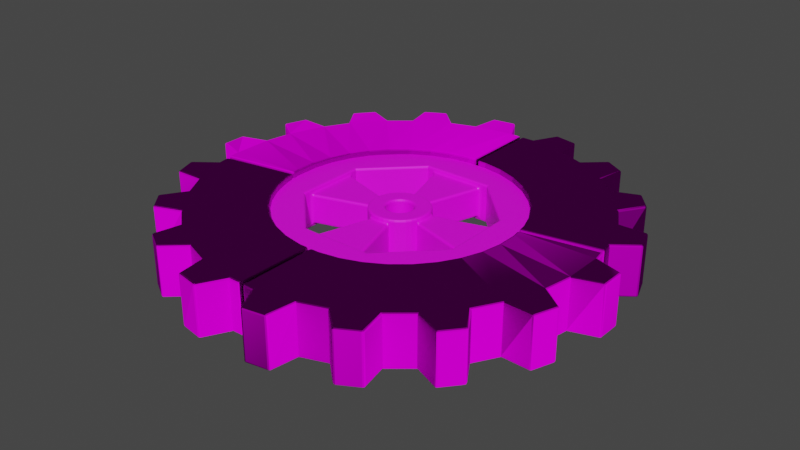 # Source: newGear3.blend  (saved by Blender 2.80.75; exported with 4.5.12 LTS)
import bpy
from mathutils import Matrix  # noqa: F401  (used for matrix-valued properties, if any)

bpy.ops.wm.read_factory_settings(use_empty=True)
scene = bpy.context.scene
scene.name = 'Scene'

# ---- collections
col_collection = bpy.data.collections.new('Collection'); scene.collection.children.link(col_collection)

# ---- images (referenced by path relative to the original .blend; pixels are not part of the script)
import os
ASSET_DIR = os.environ.get("B2B_ASSET_DIR", "")  # directory of the original .blend (textures are referenced by path, not embedded)
HERE = os.path.dirname(os.path.abspath(__file__))  # packed textures are extracted next to this script under _unpacked/

def load_image(name, relpath, width, height, colorspace="sRGB"):
    """Load a texture the original file referenced (path relative to the .blend, or extracted next to this script)."""
    p = next((c for c in (os.path.join(HERE, relpath), os.path.join(ASSET_DIR, relpath)) if relpath and os.path.exists(c)), "")
    if p:
        img = bpy.data.images.load(p, check_existing=True)
        img.name = name
    else:  # same state as the original file: an image datablock whose file is absent (Cycles renders it pink)
        img = bpy.data.images.new(name, width, height)
        img.source = "FILE"
        img.filepath = "//" + (relpath or name)
    img.colorspace_settings.name = colorspace
    return img
img_outergear2_png = load_image('OuterGear2.png', 'OuterGear2.png', 1024, 1024, 'sRGB')
img_normalmap = load_image('NormalMap', 'OuterGearNormalMap.png', 1024, 1024, 'sRGB')

# ---- materials (node trees are filled in below, after node groups)
mat_outergear = bpy.data.materials.new('outerGear')
mat_outergear.diffuse_color = (0.2529, 0.2529, 0.2529, 1.0)
mat_innergear = bpy.data.materials.new('InnerGear')

# ---- material node trees
mat_outergear.use_nodes = True; mat_outergear.node_tree.nodes.clear()
_N = mat_outergear.node_tree.nodes; _L = mat_outergear.node_tree.links
n0 = _N.new('ShaderNodeOutputMaterial'); n0.name = 'Material Output'; n0.location = (300, 300)
n1 = _N.new('ShaderNodeBsdfPrincipled'); n1.name = 'Principled BSDF'; n1.location = (10, 300)
n1.distribution = 'GGX'
n1.subsurface_method = 'BURLEY'
n1.inputs[2].default_value = 1.0
n1.inputs[3].default_value = 0.0
n1.inputs[9].default_value = (0.0, 0.0, 0.1)
n1.inputs[13].default_value = 0.0
n1.inputs[20].default_value = 0.0
n1.inputs[27].default_value = (0.0, 0.0, 0.0, 1.0)
n1.inputs[28].default_value = 1.0
n2 = _N.new('ShaderNodeTexImage'); n2.name = 'Image Texture'; n2.location = (-280, 260)
n2.image = img_outergear2_png
n3 = _N.new('ShaderNodeTexImage'); n3.name = 'Image Texture.001'; n3.location = (-626, 237)
n3.image = img_normalmap
n4 = _N.new('ShaderNodeNormalMap'); n4.name = 'Normal Map'; n4.location = (-180, -500)
n4.inputs[0].default_value = 1.2
n5 = _N.new('ShaderNodeTexImage'); n5.name = 'Image Texture.002'; n5.location = (-470, -580)
n5.image = img_normalmap
_L.new(n1.outputs[0], n0.inputs[0])
_L.new(n4.outputs[0], n1.inputs[5])
_L.new(n5.outputs[0], n4.inputs[1])
_L.new(n2.outputs[0], n1.inputs[0])
n0.is_active_output = True
mat_innergear.use_nodes = True; mat_innergear.node_tree.nodes.clear()
_N = mat_innergear.node_tree.nodes; _L = mat_innergear.node_tree.links
n0 = _N.new('ShaderNodeOutputMaterial'); n0.name = 'Material Output'; n0.location = (300, 300)
n1 = _N.new('ShaderNodeBsdfPrincipled'); n1.name = 'Principled BSDF'; n1.location = (10, 300)
n1.distribution = 'GGX'
n1.subsurface_method = 'BURLEY'
n1.inputs[3].default_value = 1.45
n1.inputs[27].default_value = (0.0, 0.0, 0.0, 1.0)
n1.inputs[28].default_value = 1.0
n2 = _N.new('ShaderNodeTexImage'); n2.name = 'Image Texture'; n2.location = (-280, 260)
n2.image = img_outergear2_png
_L.new(n1.outputs[0], n0.inputs[0])
_L.new(n2.outputs[0], n1.inputs[0])
n0.is_active_output = True

# ---- world
world_world = bpy.data.worlds.new('World'); scene.world = world_world
world_world.use_nodes = True; world_world.node_tree.nodes.clear()
_N = world_world.node_tree.nodes; _L = world_world.node_tree.links
n0 = _N.new('ShaderNodeOutputWorld'); n0.name = 'World Output'; n0.location = (300, 300)
n1 = _N.new('ShaderNodeBackground'); n1.name = 'Background'; n1.location = (10, 300)
n1.inputs[0].default_value = (0.05088, 0.05088, 0.05088, 1.0)
_L.new(n1.outputs[0], n0.inputs[0])
n0.is_active_output = True
world_world.color = (0.05088, 0.05088, 0.05088)
world_world.use_sun_shadow = False
world_world.sun_shadow_jitter_overblur = 0.0

# ---- meshes
me_circle = bpy.data.meshes.new('Circle')
me_circle.from_pydata([(0.06178, 0.6774, 0.1459), (-0.0568, 0.6779, 0.1459), (-0.1736, 0.6577, 0.1459), (-0.2852, 0.6176, 0.1459), (-0.3881, 0.5587, 0.1459), (-0.4792, 0.4828, 0.1459), (-0.5558, 0.3922, 0.1459), (-0.6155, 0.2898, 0.1459), (-0.6564, 0.1785, 0.1459), (-0.6774, 0.06178, 0.1459), (-0.6779, -0.0568, 0.1459), (-0.6577, -0.1736, 0.1459), (-0.6176, -0.2852, 0.1459), (-0.5587, -0.3881, 0.1459), (-0.4828, -0.4792, 0.1459), (-0.3922, -0.5558, 0.1459), (-0.2898, -0.6155, 0.1459), (-0.1785, -0.6564, 0.1459), (-0.06178, -0.6774, 0.1459), (0.0568, -0.6779, 0.1459), (0.1736, -0.6577, 0.1459), (0.2852, -0.6176, 0.1459), (0.3881, -0.5587, 0.1459), (0.4792, -0.4828, 0.1459), (0.5558, -0.3922, 0.1459), (0.6155, -0.2898, 0.1459), (0.6564, -0.1785, 0.1459), (0.6774, -0.06178, 0.1459), (0.6779, 0.0568, 0.1459), (0.6577, 0.1736, 0.1459), (0.6176, 0.2852, 0.1459), (0.5587, 0.3881, 0.1459), (0.4828, 0.4792, 0.1459), (0.3922, 0.5558, 0.1459), (0.2898, 0.6155, 0.1459), (0.1785, 0.6564, 0.1459), (0.08059, 1.127, 0.1459), (-0.07232, 1.127, 0.1459), (-0.3097, 1.086, 0.1459), (-0.4535, 1.035, 0.1459), (-0.6626, 0.915, 0.1459), (-0.78, 0.8171, 0.1459), (-0.9355, 0.6332, 0.1459), (-1.012, 0.5011, 0.1459), (-1.096, 0.275, 0.1459), (-1.123, 0.1245, 0.1459), (-1.124, -0.1163, 0.1459), (-1.098, -0.267, 0.1459), (-1.016, -0.4936, 0.1459), (-0.9402, -0.6263, 0.1459), (-0.786, -0.8114, 0.1459), (-0.6693, -0.9101, 0.1459), (-0.4611, -1.031, 0.1459), (-0.3176, -1.084, 0.1459), (-0.08059, -1.127, 0.1459), (0.07231, -1.127, 0.1459), (0.3097, -1.086, 0.1459), (0.4535, -1.035, 0.1459), (0.6626, -0.915, 0.1459), (0.78, -0.8171, 0.1459), (0.9355, -0.6332, 0.1459), (1.012, -0.5011, 0.1459), (1.096, -0.275, 0.1459), (1.123, -0.1245, 0.1459), (1.124, 0.1163, 0.1459), (1.098, 0.267, 0.1459), (1.016, 0.4936, 0.1459), (0.9402, 0.6263, 0.1459), (0.786, 0.8114, 0.1459), (0.6693, 0.9101, 0.1459), (0.4611, 1.031, 0.1459), (0.3176, 1.084, 0.1459), (0.1571, 1.271, 0.1459), (-0.1477, 1.272, 0.1459), (-0.2871, 1.248, 0.1459), (-0.5739, 1.145, 0.1459), (-0.6966, 1.075, 0.1459), (-0.9309, 0.8795, 0.1459), (-1.022, 0.7715, 0.1459), (-1.176, 0.5081, 0.1459), (-1.224, 0.3754, 0.1459), (-1.278, 0.0754, 0.1459), (-1.279, -0.066, 0.1459), (-1.227, -0.3664, 0.1459), (-1.179, -0.4994, 0.1459), (-1.028, -0.764, 0.1459), (-0.9373, -0.8727, 0.1459), (-0.7045, -1.069, 0.1459), (-0.5823, -1.141, 0.1459), (-0.2962, -1.246, 0.1459), (-0.1571, -1.271, 0.1459), (0.1477, -1.272, 0.1459), (0.2871, -1.248, 0.1459), (0.5739, -1.145, 0.1459), (0.6966, -1.075, 0.1459), (0.9309, -0.8795, 0.1459), (1.022, -0.7715, 0.1459), (1.176, -0.5081, 0.1459), (1.224, -0.3754, 0.1459), (1.278, -0.0754, 0.1459), (1.279, 0.066, 0.1459), (1.227, 0.3664, 0.1459), (1.179, 0.4994, 0.1459), (1.028, 0.764, 0.1459), (0.9373, 0.8727, 0.1459), (0.7045, 1.069, 0.1459), (0.5823, 1.141, 0.1459), (0.2962, 1.246, 0.1459), (0.06178, 0.6774, -0.1459), (-0.0568, 0.6779, -0.1459), (-0.1736, 0.6577, -0.1459), (-0.2852, 0.6176, -0.1459), (-0.3881, 0.5587, -0.1459), (-0.4792, 0.4828, -0.1459), (-0.5558, 0.3922, -0.1459), (-0.6155, 0.2898, -0.1459), (-0.6564, 0.1785, -0.1459), (-0.6774, 0.06178, -0.1459), (-0.6779, -0.0568, -0.1459), (-0.6577, -0.1736, -0.1459), (-0.6176, -0.2852, -0.1459), (-0.5587, -0.3881, -0.1459), (-0.4828, -0.4792, -0.1459), (-0.3922, -0.5558, -0.1459), (-0.2898, -0.6155, -0.1459), (-0.1785, -0.6564, -0.1459), (-0.06178, -0.6774, -0.1459), (0.0568, -0.6779, -0.1459), (0.1736, -0.6577, -0.1459), (0.2852, -0.6176, -0.1459), (0.3881, -0.5587, -0.1459), (0.4792, -0.4828, -0.1459), (0.5558, -0.3922, -0.1459), (0.6155, -0.2898, -0.1459), (0.6564, -0.1785, -0.1459), (0.6774, -0.06178, -0.1459), (0.6779, 0.0568, -0.1459), (0.6577, 0.1736, -0.1459), (0.6176, 0.2852, -0.1459), (0.5587, 0.3881, -0.1459), (0.4828, 0.4792, -0.1459), (0.3922, 0.5558, -0.1459), (0.2898, 0.6155, -0.1459), (0.1785, 0.6564, -0.1459), (0.08059, 1.127, -0.1459), (-0.07232, 1.127, -0.1459), (-0.3097, 1.086, -0.1459), (-0.4535, 1.035, -0.1459), (-0.6626, 0.915, -0.1459), (-0.78, 0.8171, -0.1459), (-0.9355, 0.6332, -0.1459), (-1.012, 0.5011, -0.1459), (-1.096, 0.275, -0.1459), (-1.123, 0.1245, -0.1459), (-1.124, -0.1163, -0.1459), (-1.098, -0.267, -0.1459), (-1.016, -0.4936, -0.1459), (-0.9402, -0.6263, -0.1459), (-0.786, -0.8114, -0.1459), (-0.6693, -0.9101, -0.1459), (-0.4611, -1.031, -0.1459), (-0.3176, -1.084, -0.1459), (-0.08059, -1.127, -0.1459), (0.07231, -1.127, -0.1459), (0.3097, -1.086, -0.1459), (0.4535, -1.035, -0.1459), (0.6626, -0.915, -0.1459), (0.78, -0.8171, -0.1459), (0.9355, -0.6332, -0.1459), (1.012, -0.5011, -0.1459), (1.096, -0.275, -0.1459), (1.123, -0.1245, -0.1459), (1.124, 0.1163, -0.1459), (1.098, 0.267, -0.1459), (1.016, 0.4936, -0.1459), (0.9402, 0.6263, -0.1459), (0.786, 0.8114, -0.1459), (0.6693, 0.9101, -0.1459), (0.4611, 1.031, -0.1459), (0.3176, 1.084, -0.1459), (0.1571, 1.271, -0.1459), (-0.1477, 1.272, -0.1459), (-0.2871, 1.248, -0.1459), (-0.5739, 1.145, -0.1459), (-0.6966, 1.075, -0.1459), (-0.9309, 0.8795, -0.1459), (-1.022, 0.7715, -0.1459), (-1.176, 0.5081, -0.1459), (-1.224, 0.3754, -0.1459), (-1.278, 0.0754, -0.1459), (-1.279, -0.066, -0.1459), (-1.227, -0.3664, -0.1459), (-1.179, -0.4994, -0.1459), (-1.028, -0.764, -0.1459), (-0.9373, -0.8727, -0.1459), (-0.7045, -1.069, -0.1459), (-0.5823, -1.141, -0.1459), (-0.2962, -1.246, -0.1459), (-0.1571, -1.271, -0.1459), (0.1477, -1.272, -0.1459), (0.2871, -1.248, -0.1459), (0.5739, -1.145, -0.1459), (0.6966, -1.075, -0.1459), (0.9309, -0.8795, -0.1459), (1.022, -0.7715, -0.1459), (1.176, -0.5081, -0.1459), (1.224, -0.3754, -0.1459), (1.278, -0.0754, -0.1459), (1.279, 0.066, -0.1459), (1.227, 0.3664, -0.1459), (1.179, 0.4994, -0.1459), (1.028, 0.764, -0.1459), (0.9373, 0.8727, -0.1459), (0.7045, 1.069, -0.1459), (0.5823, 1.141, -0.1459), (0.2962, 1.246, -0.1459), (-0.006243, 0.6777, 0.1459), (0.005309, 0.6777, 0.1459), (-0.007121, 1.127, 0.1459), (0.007776, 1.127, 0.1459), (-0.006243, 0.6777, -0.1459), (0.005309, 0.6777, -0.1459), (-0.007121, 1.127, -0.1459), (0.007776, 1.127, -0.1459), (0.007574, -0.6777, 0.1459), (-0.009206, -0.6776, 0.1459), (0.008837, -1.127, 0.1459), (-0.0128, -1.127, 0.1459), (0.007574, -0.6777, -0.1459), (-0.009206, -0.6776, -0.1459), (0.008837, -1.127, -0.1459), (-0.0128, -1.127, -0.1459), (0.6665, 0.1226, 0.1459), (0.6689, 0.109, 0.1459), (1.109, 0.2011, 0.1459), (1.112, 0.1836, 0.1459), (0.6665, 0.1226, -0.1459), (0.6689, 0.109, -0.1459), (1.109, 0.2011, -0.1459), (1.112, 0.1836, -0.1459), (-0.6667, -0.1215, 0.1459), (-0.6691, -0.1079, 0.1459), (-1.109, -0.1997, 0.1459), (-1.112, -0.1822, 0.1459), (-0.6667, -0.1215, -0.1459), (-0.6691, -0.1079, -0.1459), (-1.109, -0.1997, -0.1459), (-1.112, -0.1822, -0.1459)], [], [(25, 24, 60, 61), (12, 11, 47, 48), (26, 25, 61, 62), (13, 12, 48, 49), (27, 26, 62, 63), (14, 13, 49, 50), (217, 0, 36, 219), (28, 27, 63, 64), (15, 14, 50, 51), (2, 1, 37, 38), (233, 28, 64, 235), (16, 15, 51, 52), (3, 2, 38, 39), (30, 29, 65, 66), (17, 16, 52, 53), (4, 3, 39, 40), (31, 30, 66, 67), (18, 17, 53, 54), (5, 4, 40, 41), (32, 31, 67, 68), (225, 18, 54, 227), (6, 5, 41, 42), (33, 32, 68, 69), (20, 19, 55, 56), (7, 6, 42, 43), (34, 33, 69, 70), (21, 20, 56, 57), (8, 7, 43, 44), (35, 34, 70, 71), (22, 21, 57, 58), (9, 8, 44, 45), (0, 35, 71, 36), (23, 22, 58, 59), (10, 9, 45, 46), (24, 23, 59, 60), (241, 10, 46, 243), (48, 47, 83, 84), (56, 55, 91, 92), (64, 63, 99, 100), (42, 41, 77, 78), (36, 71, 107, 72), (50, 49, 85, 86), (58, 57, 93, 94), (66, 65, 101, 102), (44, 43, 79, 80), (52, 51, 87, 88), (60, 59, 95, 96), (38, 37, 73, 74), (68, 67, 103, 104), (46, 45, 81, 82), (54, 53, 89, 90), (62, 61, 97, 98), (40, 39, 75, 76), (70, 69, 105, 106), (133, 169, 168, 132), (120, 156, 155, 119), (134, 170, 169, 133), (121, 157, 156, 120), (135, 171, 170, 134), (122, 158, 157, 121), (221, 223, 144, 108), (136, 172, 171, 135), (123, 159, 158, 122), (110, 146, 145, 109), (237, 239, 172, 136), (124, 160, 159, 123), (111, 147, 146, 110), (138, 174, 173, 137), (125, 161, 160, 124), (112, 148, 147, 111), (139, 175, 174, 138), (126, 162, 161, 125), (113, 149, 148, 112), (140, 176, 175, 139), (229, 231, 162, 126), (114, 150, 149, 113), (141, 177, 176, 140), (128, 164, 163, 127), (115, 151, 150, 114), (142, 178, 177, 141), (129, 165, 164, 128), (116, 152, 151, 115), (143, 179, 178, 142), (130, 166, 165, 129), (117, 153, 152, 116), (108, 144, 179, 143), (131, 167, 166, 130), (118, 154, 153, 117), (132, 168, 167, 131), (245, 247, 154, 118), (156, 192, 191, 155), (164, 200, 199, 163), (172, 208, 207, 171), (150, 186, 185, 149), (144, 180, 215, 179), (158, 194, 193, 157), (166, 202, 201, 165), (174, 210, 209, 173), (152, 188, 187, 151), (160, 196, 195, 159), (168, 204, 203, 167), (146, 182, 181, 145), (176, 212, 211, 175), (154, 190, 189, 153), (162, 198, 197, 161), (170, 206, 205, 169), (148, 184, 183, 147), (178, 214, 213, 177), (216, 1, 109, 220), (1, 2, 110, 109), (2, 3, 111, 110), (3, 4, 112, 111), (4, 5, 113, 112), (5, 6, 114, 113), (6, 7, 115, 114), (7, 8, 116, 115), (8, 9, 117, 116), (9, 10, 118, 117), (240, 11, 119, 244), (11, 12, 120, 119), (12, 13, 121, 120), (13, 14, 122, 121), (14, 15, 123, 122), (15, 16, 124, 123), (16, 17, 125, 124), (17, 18, 126, 125), (224, 19, 127, 228), (19, 20, 128, 127), (20, 21, 129, 128), (21, 22, 130, 129), (22, 23, 131, 130), (23, 24, 132, 131), (24, 25, 133, 132), (25, 26, 134, 133), (26, 27, 135, 134), (27, 28, 136, 135), (232, 29, 137, 236), (29, 30, 138, 137), (30, 31, 139, 138), (31, 32, 140, 139), (32, 33, 141, 140), (33, 34, 142, 141), (34, 35, 143, 142), (35, 0, 108, 143), (219, 36, 144, 223), (39, 38, 146, 147), (41, 40, 148, 149), (43, 42, 150, 151), (45, 44, 152, 153), (243, 46, 154, 247), (49, 48, 156, 157), (51, 50, 158, 159), (53, 52, 160, 161), (227, 54, 162, 231), (57, 56, 164, 165), (59, 58, 166, 167), (61, 60, 168, 169), (63, 62, 170, 171), (235, 64, 172, 239), (67, 66, 174, 175), (69, 68, 176, 177), (71, 70, 178, 179), (74, 73, 181, 182), (76, 75, 183, 184), (78, 77, 185, 186), (80, 79, 187, 188), (82, 81, 189, 190), (84, 83, 191, 192), (86, 85, 193, 194), (88, 87, 195, 196), (90, 89, 197, 198), (92, 91, 199, 200), (94, 93, 201, 202), (96, 95, 203, 204), (98, 97, 205, 206), (100, 99, 207, 208), (102, 101, 209, 210), (104, 103, 211, 212), (106, 105, 213, 214), (72, 107, 215, 180), (48, 84, 192, 156), (83, 47, 155, 191), (56, 92, 200, 164), (91, 55, 163, 199), (64, 100, 208, 172), (99, 63, 171, 207), (42, 78, 186, 150), (77, 41, 149, 185), (36, 72, 180, 144), (107, 71, 179, 215), (50, 86, 194, 158), (85, 49, 157, 193), (58, 94, 202, 166), (93, 57, 165, 201), (66, 102, 210, 174), (101, 65, 173, 209), (44, 80, 188, 152), (79, 43, 151, 187), (52, 88, 196, 160), (87, 51, 159, 195), (60, 96, 204, 168), (95, 59, 167, 203), (38, 74, 182, 146), (73, 37, 145, 181), (68, 104, 212, 176), (103, 67, 175, 211), (46, 82, 190, 154), (81, 45, 153, 189), (54, 90, 198, 162), (89, 53, 161, 197), (62, 98, 206, 170), (97, 61, 169, 205), (40, 76, 184, 148), (75, 39, 147, 183), (70, 106, 214, 178), (105, 69, 177, 213), (37, 218, 222, 145), (0, 217, 221, 108), (109, 145, 222, 220), (1, 216, 218, 37), (55, 226, 230, 163), (18, 225, 229, 126), (127, 163, 230, 228), (19, 224, 226, 55), (65, 234, 238, 173), (28, 233, 237, 136), (137, 173, 238, 236), (29, 232, 234, 65), (47, 242, 246, 155), (10, 241, 245, 118), (119, 155, 246, 244), (11, 240, 242, 47), (246, 242, 240, 244), (247, 245, 241, 243), (231, 229, 225, 227), (230, 226, 224, 228), (238, 234, 232, 236), (239, 237, 233, 235), (223, 221, 217, 219), (222, 218, 216, 220)])
_uv = me_circle.uv_layers.new(name='UVMap')
_uv.uv.foreach_set('vector', [0.2174, 0.2314, 0.2537, 0.2349, 0.2284, 0.3733, 0.1917, 0.3655, 0.8553, 0.2231, 0.8853, 0.2161, 0.9453, 0.3181, 0.8874, 0.3484, 0.1826, 0.2264, 0.2174, 0.2314, 0.1917, 0.3655, 0.1338, 0.3468, 0.8224, 0.2281, 0.8553, 0.2231, 0.8874, 0.3484, 0.8508, 0.3587, 0.1504, 0.2197, 0.1826, 0.2264, 0.1338, 0.3468, 0.1024, 0.331, 0.788, 0.2317, 0.8224, 0.2281, 0.8508, 0.3587, 0.7889, 0.3679, 0.8972, 0.6603, 0.8837, 0.6572, 0.9343, 0.5603, 0.9466, 0.5697, 0.1215, 0.2117, 0.1504, 0.2197, 0.1024, 0.331, 0.05626, 0.2991, 0.753, 0.2329, 0.788, 0.2317, 0.7889, 0.3679, 0.7516, 0.3688, 0.3947, 0.6753, 0.4247, 0.6686, 0.4836, 0.7688, 0.4284, 0.7997, 0.1097, 0.207, 0.1215, 0.2117, 0.05626, 0.2991, 0.0462, 0.2884, 0.7183, 0.2327, 0.753, 0.2329, 0.7516, 0.3688, 0.6915, 0.3598, 0.3614, 0.6798, 0.3947, 0.6753, 0.4284, 0.7997, 0.3931, 0.8125, 0.6835, 0.6591, 0.6533, 0.6655, 0.5948, 0.5637, 0.6528, 0.5338, 0.685, 0.2301, 0.7183, 0.2327, 0.6915, 0.3598, 0.655, 0.351, 0.3259, 0.6831, 0.3614, 0.6798, 0.3931, 0.8125, 0.3312, 0.8223, 0.7167, 0.6545, 0.6835, 0.6591, 0.6528, 0.5338, 0.6893, 0.524, 0.6543, 0.2255, 0.685, 0.2301, 0.655, 0.351, 0.6, 0.3258, 0.2889, 0.6839, 0.3259, 0.6831, 0.3312, 0.8223, 0.2917, 0.8253, 0.7514, 0.6513, 0.7167, 0.6545, 0.6893, 0.524, 0.7524, 0.5157, 0.6416, 0.222, 0.6543, 0.2255, 0.6, 0.3258, 0.5877, 0.3163, 0.2517, 0.6829, 0.2889, 0.6839, 0.2917, 0.8253, 0.2266, 0.8213, 0.7864, 0.6504, 0.7514, 0.6513, 0.7524, 0.5157, 0.7897, 0.517, 0.3966, 0.2275, 0.4266, 0.2209, 0.4854, 0.3211, 0.4303, 0.3519, 0.2154, 0.6795, 0.2517, 0.6829, 0.2266, 0.8213, 0.19, 0.8134, 0.8209, 0.6509, 0.7864, 0.6504, 0.7897, 0.517, 0.85, 0.5256, 0.3633, 0.232, 0.3966, 0.2275, 0.4303, 0.3519, 0.3949, 0.3647, 0.1806, 0.6746, 0.2154, 0.6795, 0.19, 0.8134, 0.1322, 0.7949, 0.8536, 0.6533, 0.8209, 0.6509, 0.85, 0.5256, 0.8836, 0.5362, 0.3278, 0.2353, 0.3633, 0.232, 0.3949, 0.3647, 0.333, 0.3744, 0.1484, 0.668, 0.1806, 0.6746, 0.1322, 0.7949, 0.1009, 0.7791, 0.8837, 0.6572, 0.8536, 0.6533, 0.8836, 0.5362, 0.9343, 0.5603, 0.2909, 0.236, 0.3278, 0.2353, 0.333, 0.3744, 0.2935, 0.3774, 0.1195, 0.6602, 0.1484, 0.668, 0.1009, 0.7791, 0.05486, 0.7476, 0.2537, 0.2349, 0.2909, 0.236, 0.2935, 0.3774, 0.2284, 0.3733, 0.108, 0.6556, 0.1195, 0.6602, 0.05486, 0.7476, 0.04499, 0.7374, 0.8874, 0.3484, 0.9453, 0.3181, 0.9357, 0.3532, 0.9186, 0.3596, 0.4303, 0.3519, 0.4854, 0.3211, 0.477, 0.3553, 0.4607, 0.3618, 0.05626, 0.2991, 0.1024, 0.331, 0.06928, 0.3375, 0.05825, 0.3264, 0.2266, 0.8213, 0.2917, 0.8253, 0.2637, 0.8508, 0.2465, 0.8469, 0.9343, 0.5603, 0.8836, 0.5362, 0.9152, 0.5245, 0.9279, 0.5337, 0.7889, 0.3679, 0.8508, 0.3587, 0.8302, 0.3888, 0.8131, 0.3883, 0.333, 0.3744, 0.3949, 0.3647, 0.3752, 0.3928, 0.3588, 0.3974, 0.6528, 0.5338, 0.5948, 0.5637, 0.6046, 0.5289, 0.6217, 0.5225, 0.1322, 0.7949, 0.19, 0.8134, 0.1584, 0.8303, 0.1438, 0.8226, 0.6915, 0.3598, 0.7516, 0.3688, 0.7244, 0.3889, 0.708, 0.3881, 0.2284, 0.3733, 0.2935, 0.3774, 0.2655, 0.4029, 0.2483, 0.3991, 0.4284, 0.7997, 0.4836, 0.7688, 0.4752, 0.803, 0.4589, 0.8095, 0.7524, 0.5157, 0.6893, 0.524, 0.7105, 0.4939, 0.7281, 0.4944, 0.05486, 0.7476, 0.1009, 0.7791, 0.06796, 0.7856, 0.05698, 0.7746, 0.6, 0.3258, 0.655, 0.351, 0.6214, 0.3639, 0.6075, 0.3544, 0.1338, 0.3468, 0.1917, 0.3655, 0.1601, 0.3824, 0.1454, 0.3747, 0.3312, 0.8223, 0.3931, 0.8125, 0.3734, 0.8406, 0.3569, 0.8452, 0.85, 0.5256, 0.7897, 0.517, 0.8177, 0.4949, 0.8337, 0.5, 0.2246, 0.1436, 0.2205, 0.0311, 0.2517, 0.02947, 0.259, 0.1443, 0.8495, 0.1438, 0.8563, 0.03305, 0.907, 0.04198, 0.879, 0.1447, 0.1914, 0.1423, 0.1766, 0.03466, 0.2205, 0.0311, 0.2246, 0.1436, 0.8176, 0.1443, 0.8234, 0.03106, 0.8563, 0.03305, 0.8495, 0.1438, 0.1596, 0.142, 0.1462, 0.03885, 0.1766, 0.03466, 0.1914, 0.1423, 0.7848, 0.1448, 0.7756, 0.03102, 0.8234, 0.03106, 0.8176, 0.1443, 0.8972, 0.7267, 0.9362, 0.8191, 0.9217, 0.8254, 0.8838, 0.7294, 0.1299, 0.1425, 0.1018, 0.04818, 0.1462, 0.03885, 0.1596, 0.142, 0.7514, 0.1463, 0.7435, 0.03335, 0.7756, 0.03102, 0.7848, 0.1448, 0.3916, 0.596, 0.4058, 0.4849, 0.4559, 0.4974, 0.421, 0.5984, 0.1177, 0.1437, 0.08837, 0.05265, 0.1018, 0.04818, 0.1299, 0.1425, 0.7184, 0.1477, 0.6973, 0.03883, 0.7435, 0.03335, 0.7514, 0.1463, 0.3594, 0.5951, 0.373, 0.4809, 0.4058, 0.4849, 0.3916, 0.596, 0.6879, 0.7396, 0.6802, 0.8545, 0.6271, 0.8448, 0.6577, 0.7381, 0.6863, 0.1499, 0.6661, 0.04483, 0.6973, 0.03883, 0.7184, 0.1477, 0.326, 0.5939, 0.326, 0.4772, 0.373, 0.4809, 0.3594, 0.5951, 0.7205, 0.7393, 0.7146, 0.8563, 0.6802, 0.8545, 0.6879, 0.7396, 0.656, 0.153, 0.6202, 0.05735, 0.6661, 0.04483, 0.6863, 0.1499, 0.2913, 0.5935, 0.2939, 0.4769, 0.326, 0.4772, 0.326, 0.5939, 0.7539, 0.7389, 0.764, 0.8556, 0.7146, 0.8563, 0.7205, 0.7393, 0.6436, 0.1552, 0.6067, 0.06289, 0.6202, 0.05735, 0.656, 0.153, 0.2568, 0.5923, 0.2491, 0.4772, 0.2939, 0.4769, 0.2913, 0.5935, 0.7879, 0.7373, 0.797, 0.8526, 0.764, 0.8556, 0.7539, 0.7389, 0.3936, 0.1484, 0.408, 0.03764, 0.4579, 0.05013, 0.4229, 0.1508, 0.2224, 0.5916, 0.2179, 0.479, 0.2491, 0.4772, 0.2568, 0.5923, 0.8212, 0.7357, 0.844, 0.846, 0.797, 0.8526, 0.7879, 0.7373, 0.3615, 0.1474, 0.3753, 0.03347, 0.408, 0.03764, 0.3936, 0.1484, 0.1891, 0.5905, 0.1739, 0.4827, 0.2179, 0.479, 0.2224, 0.5916, 0.8535, 0.733, 0.8756, 0.8392, 0.844, 0.846, 0.8212, 0.7357, 0.3281, 0.1461, 0.3284, 0.02971, 0.3753, 0.03347, 0.3615, 0.1474, 0.1573, 0.5903, 0.1435, 0.487, 0.1739, 0.4827, 0.1891, 0.5905, 0.8838, 0.7294, 0.9217, 0.8254, 0.8756, 0.8392, 0.8535, 0.733, 0.2935, 0.1456, 0.2964, 0.02924, 0.3284, 0.02971, 0.3281, 0.1461, 0.1276, 0.5909, 0.09901, 0.4966, 0.1435, 0.487, 0.1573, 0.5903, 0.259, 0.1443, 0.2517, 0.02947, 0.2964, 0.02924, 0.2935, 0.1456, 0.1156, 0.5921, 0.08586, 0.501, 0.09901, 0.4966, 0.1276, 0.5909, 0.8563, 0.03305, 0.8725, 0.002185, 0.9023, 0.007429, 0.907, 0.04198, 0.408, 0.03764, 0.4264, 0.007862, 0.456, 0.01516, 0.4579, 0.05013, 0.1018, 0.04818, 0.1049, 0.01758, 0.131, 0.0121, 0.1462, 0.03885, 0.2491, 0.4772, 0.2581, 0.4482, 0.2844, 0.448, 0.2939, 0.4769, 0.9217, 0.8254, 0.9211, 0.858, 0.894, 0.8661, 0.8756, 0.8392, 0.7756, 0.03102, 0.7855, 0.0001879, 0.8136, 0.0002083, 0.8234, 0.03106, 0.3284, 0.02971, 0.3405, 0.0001879, 0.3681, 0.002399, 0.3753, 0.03347, 0.6802, 0.8545, 0.6629, 0.8871, 0.6314, 0.8815, 0.6271, 0.8448, 0.1739, 0.4827, 0.1805, 0.4535, 0.2064, 0.4513, 0.2179, 0.479, 0.6973, 0.03883, 0.7033, 0.007901, 0.7304, 0.004687, 0.7435, 0.03335, 0.2517, 0.02947, 0.2608, 0.0005503, 0.287, 0.0004181, 0.2964, 0.02924, 0.4058, 0.4849, 0.4243, 0.455, 0.4539, 0.4623, 0.4559, 0.4974, 0.764, 0.8556, 0.7542, 0.8876, 0.7252, 0.888, 0.7146, 0.8563, 0.09901, 0.4966, 0.102, 0.4659, 0.1281, 0.4603, 0.1435, 0.487, 0.6202, 0.05735, 0.6216, 0.02514, 0.6485, 0.01779, 0.6661, 0.04483, 0.1766, 0.03466, 0.1834, 0.00555, 0.2092, 0.00346, 0.2205, 0.0311, 0.326, 0.4772, 0.338, 0.4476, 0.3657, 0.4497, 0.373, 0.4809, 0.844, 0.846, 0.8386, 0.8776, 0.811, 0.8816, 0.797, 0.8526, 0.437, 0.6648, 0.4247, 0.6686, 0.421, 0.5984, 0.4328, 0.6001, 0.4247, 0.6686, 0.3947, 0.6753, 0.3916, 0.596, 0.421, 0.5984, 0.3947, 0.6753, 0.3614, 0.6798, 0.3594, 0.5951, 0.3916, 0.596, 0.3614, 0.6798, 0.3259, 0.6831, 0.326, 0.5939, 0.3594, 0.5951, 0.3259, 0.6831, 0.2889, 0.6839, 0.2913, 0.5935, 0.326, 0.5939, 0.2889, 0.6839, 0.2517, 0.6829, 0.2568, 0.5923, 0.2913, 0.5935, 0.2517, 0.6829, 0.2154, 0.6795, 0.2224, 0.5916, 0.2568, 0.5923, 0.2154, 0.6795, 0.1806, 0.6746, 0.1891, 0.5905, 0.2224, 0.5916, 0.1806, 0.6746, 0.1484, 0.668, 0.1573, 0.5903, 0.1891, 0.5905, 0.1484, 0.668, 0.1195, 0.6602, 0.1276, 0.5909, 0.1573, 0.5903, 0.8983, 0.2118, 0.8853, 0.2161, 0.879, 0.1447, 0.8915, 0.1458, 0.8853, 0.2161, 0.8553, 0.2231, 0.8495, 0.1438, 0.879, 0.1447, 0.8553, 0.2231, 0.8224, 0.2281, 0.8176, 0.1443, 0.8495, 0.1438, 0.8224, 0.2281, 0.788, 0.2317, 0.7848, 0.1448, 0.8176, 0.1443, 0.788, 0.2317, 0.753, 0.2329, 0.7514, 0.1463, 0.7848, 0.1448, 0.753, 0.2329, 0.7183, 0.2327, 0.7184, 0.1477, 0.7514, 0.1463, 0.7183, 0.2327, 0.685, 0.2301, 0.6863, 0.1499, 0.7184, 0.1477, 0.685, 0.2301, 0.6543, 0.2255, 0.656, 0.153, 0.6863, 0.1499, 0.4385, 0.2172, 0.4266, 0.2209, 0.4229, 0.1508, 0.4344, 0.1525, 0.4266, 0.2209, 0.3966, 0.2275, 0.3936, 0.1484, 0.4229, 0.1508, 0.3966, 0.2275, 0.3633, 0.232, 0.3615, 0.1474, 0.3936, 0.1484, 0.3633, 0.232, 0.3278, 0.2353, 0.3281, 0.1461, 0.3615, 0.1474, 0.3278, 0.2353, 0.2909, 0.236, 0.2935, 0.1456, 0.3281, 0.1461, 0.2909, 0.236, 0.2537, 0.2349, 0.259, 0.1443, 0.2935, 0.1456, 0.2537, 0.2349, 0.2174, 0.2314, 0.2246, 0.1436, 0.259, 0.1443, 0.2174, 0.2314, 0.1826, 0.2264, 0.1914, 0.1423, 0.2246, 0.1436, 0.1826, 0.2264, 0.1504, 0.2197, 0.1596, 0.142, 0.1914, 0.1423, 0.1504, 0.2197, 0.1215, 0.2117, 0.1299, 0.1425, 0.1596, 0.142, 0.6405, 0.6695, 0.6533, 0.6655, 0.6577, 0.7381, 0.6451, 0.7367, 0.6533, 0.6655, 0.6835, 0.6591, 0.6879, 0.7396, 0.6577, 0.7381, 0.6835, 0.6591, 0.7167, 0.6545, 0.7205, 0.7393, 0.6879, 0.7396, 0.7167, 0.6545, 0.7514, 0.6513, 0.7539, 0.7389, 0.7205, 0.7393, 0.7514, 0.6513, 0.7864, 0.6504, 0.7879, 0.7373, 0.7539, 0.7389, 0.7864, 0.6504, 0.8209, 0.6509, 0.8212, 0.7357, 0.7879, 0.7373, 0.8209, 0.6509, 0.8536, 0.6533, 0.8535, 0.733, 0.8212, 0.7357, 0.8536, 0.6533, 0.8837, 0.6572, 0.8838, 0.7294, 0.8535, 0.733, 0.9466, 0.5697, 0.9343, 0.5603, 0.9774, 0.5209, 0.9861, 0.5298, 0.3931, 0.8125, 0.4284, 0.7997, 0.4429, 0.8628, 0.4159, 0.8701, 0.2917, 0.8253, 0.3312, 0.8223, 0.3266, 0.8916, 0.2969, 0.8914, 0.19, 0.8134, 0.2266, 0.8213, 0.2043, 0.8819, 0.1783, 0.8743, 0.1009, 0.7791, 0.1322, 0.7949, 0.09695, 0.8442, 0.07471, 0.8311, 0.04499, 0.7374, 0.05486, 0.7476, 0.006729, 0.7796, 0.0001879, 0.7704, 0.8508, 0.3587, 0.8874, 0.3484, 0.8995, 0.4141, 0.8707, 0.4205, 0.7516, 0.3688, 0.7889, 0.3679, 0.7798, 0.4303, 0.7537, 0.4282, 0.655, 0.351, 0.6915, 0.3598, 0.6661, 0.4216, 0.6384, 0.4125, 0.5877, 0.3163, 0.6, 0.3258, 0.5538, 0.3698, 0.5448, 0.3608, 0.3949, 0.3647, 0.4303, 0.3519, 0.4447, 0.415, 0.4177, 0.4223, 0.2935, 0.3774, 0.333, 0.3744, 0.3284, 0.4438, 0.2987, 0.4436, 0.1917, 0.3655, 0.2284, 0.3733, 0.206, 0.434, 0.18, 0.4265, 0.1024, 0.331, 0.1338, 0.3468, 0.09849, 0.3964, 0.07614, 0.3833, 0.0462, 0.2884, 0.05626, 0.2991, 0.007167, 0.3315, 0.0001879, 0.3221, 0.6893, 0.524, 0.6528, 0.5338, 0.6408, 0.468, 0.6697, 0.4614, 0.7897, 0.517, 0.7524, 0.5157, 0.763, 0.4522, 0.7901, 0.4547, 0.8836, 0.5362, 0.85, 0.5256, 0.8767, 0.4706, 0.9011, 0.48, 0.4589, 0.8095, 0.4752, 0.803, 0.5043, 0.837, 0.478, 0.8531, 0.3569, 0.8452, 0.3734, 0.8406, 0.3912, 0.8813, 0.3639, 0.8907, 0.2465, 0.8469, 0.2637, 0.8508, 0.2676, 0.8951, 0.2377, 0.893, 0.1438, 0.8226, 0.1584, 0.8303, 0.151, 0.8709, 0.1246, 0.862, 0.05698, 0.7746, 0.06796, 0.7856, 0.04984, 0.8208, 0.02749, 0.8052, 0.9186, 0.3596, 0.9357, 0.3532, 0.9648, 0.3896, 0.9366, 0.4055, 0.8131, 0.3883, 0.8302, 0.3888, 0.8429, 0.4305, 0.8138, 0.4343, 0.708, 0.3881, 0.7244, 0.3889, 0.7282, 0.431, 0.7007, 0.4317, 0.6075, 0.3544, 0.6214, 0.3639, 0.6094, 0.4062, 0.5816, 0.3938, 0.4607, 0.3618, 0.477, 0.3553, 0.5061, 0.3892, 0.4798, 0.4053, 0.3588, 0.3974, 0.3752, 0.3928, 0.3931, 0.4335, 0.3657, 0.4429, 0.2483, 0.3991, 0.2655, 0.4029, 0.2693, 0.4472, 0.2394, 0.4451, 0.1454, 0.3747, 0.1601, 0.3824, 0.1526, 0.423, 0.1263, 0.4142, 0.05825, 0.3264, 0.06928, 0.3375, 0.05108, 0.3731, 0.0284, 0.3574, 0.6217, 0.5225, 0.6046, 0.5289, 0.5757, 0.4925, 0.6038, 0.4767, 0.7281, 0.4944, 0.7105, 0.4939, 0.6981, 0.4511, 0.7281, 0.4476, 0.8337, 0.5, 0.8177, 0.4949, 0.8182, 0.4531, 0.846, 0.4575, 0.9279, 0.5337, 0.9152, 0.5245, 0.9278, 0.4863, 0.9527, 0.4985, 0.8874, 0.3484, 0.9186, 0.3596, 0.9366, 0.4055, 0.8995, 0.4141, 0.9357, 0.3532, 0.9453, 0.3181, 0.9882, 0.3678, 0.9648, 0.3896, 0.4303, 0.3519, 0.4607, 0.3618, 0.4798, 0.4053, 0.4447, 0.415, 0.477, 0.3553, 0.4854, 0.3211, 0.528, 0.3679, 0.5061, 0.3892, 0.05626, 0.2991, 0.05825, 0.3264, 0.0284, 0.3574, 0.007167, 0.3315, 0.06928, 0.3375, 0.1024, 0.331, 0.07614, 0.3833, 0.05108, 0.3731, 0.2266, 0.8213, 0.2465, 0.8469, 0.2377, 0.893, 0.2043, 0.8819, 0.2637, 0.8508, 0.2917, 0.8253, 0.2969, 0.8914, 0.2676, 0.8951, 0.9343, 0.5603, 0.9279, 0.5337, 0.9527, 0.4985, 0.9774, 0.5209, 0.9152, 0.5245, 0.8836, 0.5362, 0.9011, 0.48, 0.9278, 0.4863, 0.7889, 0.3679, 0.8131, 0.3883, 0.8138, 0.4343, 0.7798, 0.4303, 0.8302, 0.3888, 0.8508, 0.3587, 0.8707, 0.4205, 0.8429, 0.4305, 0.333, 0.3744, 0.3588, 0.3974, 0.3657, 0.4429, 0.3284, 0.4438, 0.3752, 0.3928, 0.3949, 0.3647, 0.4177, 0.4223, 0.3931, 0.4335, 0.6528, 0.5338, 0.6217, 0.5225, 0.6038, 0.4767, 0.6408, 0.468, 0.6046, 0.5289, 0.5948, 0.5637, 0.5524, 0.5142, 0.5757, 0.4925, 0.1322, 0.7949, 0.1438, 0.8226, 0.1246, 0.862, 0.09695, 0.8442, 0.1584, 0.8303, 0.19, 0.8134, 0.1783, 0.8743, 0.151, 0.8709, 0.6915, 0.3598, 0.708, 0.3881, 0.7007, 0.4317, 0.6661, 0.4216, 0.7244, 0.3889, 0.7516, 0.3688, 0.7537, 0.4282, 0.7282, 0.431, 0.2284, 0.3733, 0.2483, 0.3991, 0.2394, 0.4451, 0.206, 0.434, 0.2655, 0.4029, 0.2935, 0.3774, 0.2987, 0.4436, 0.2693, 0.4472, 0.4284, 0.7997, 0.4589, 0.8095, 0.478, 0.8531, 0.4429, 0.8628, 0.4752, 0.803, 0.4836, 0.7688, 0.5262, 0.8157, 0.5043, 0.837, 0.7524, 0.5157, 0.7281, 0.4944, 0.7281, 0.4476, 0.763, 0.4522, 0.7105, 0.4939, 0.6893, 0.524, 0.6697, 0.4614, 0.6981, 0.4511, 0.05486, 0.7476, 0.05698, 0.7746, 0.02749, 0.8052, 0.006729, 0.7796, 0.06796, 0.7856, 0.1009, 0.7791, 0.07471, 0.8311, 0.04984, 0.8208, 0.6, 0.3258, 0.6075, 0.3544, 0.5816, 0.3938, 0.5538, 0.3698, 0.6214, 0.3639, 0.655, 0.351, 0.6384, 0.4125, 0.6094, 0.4062, 0.1338, 0.3468, 0.1454, 0.3747, 0.1263, 0.4142, 0.09849, 0.3964, 0.1601, 0.3824, 0.1917, 0.3655, 0.18, 0.4265, 0.1526, 0.423, 0.3312, 0.8223, 0.3569, 0.8452, 0.3639, 0.8907, 0.3266, 0.8916, 0.3734, 0.8406, 0.3931, 0.8125, 0.4159, 0.8701, 0.3912, 0.8813, 0.85, 0.5256, 0.8337, 0.5, 0.846, 0.4575, 0.8767, 0.4706, 0.8177, 0.4949, 0.7897, 0.517, 0.7901, 0.4547, 0.8182, 0.4531, 0.4836, 0.7688, 0.4954, 0.7596, 0.5367, 0.8065, 0.5262, 0.8157, 0.8837, 0.6572, 0.8972, 0.6603, 0.8972, 0.7267, 0.8838, 0.7294, 0.421, 0.5984, 0.4559, 0.4974, 0.4696, 0.5027, 0.4328, 0.6001, 0.4247, 0.6686, 0.437, 0.6648, 0.4954, 0.7596, 0.4836, 0.7688, 0.4854, 0.3211, 0.497, 0.3121, 0.5382, 0.3589, 0.528, 0.3679, 0.6543, 0.2255, 0.6416, 0.222, 0.6436, 0.1552, 0.656, 0.153, 0.4229, 0.1508, 0.4579, 0.05013, 0.4712, 0.05535, 0.4344, 0.1525, 0.4266, 0.2209, 0.4385, 0.2172, 0.497, 0.3121, 0.4854, 0.3211, 0.5948, 0.5637, 0.5823, 0.5731, 0.5411, 0.5236, 0.5524, 0.5142, 0.1215, 0.2117, 0.1097, 0.207, 0.1177, 0.1437, 0.1299, 0.1425, 0.6577, 0.7381, 0.6271, 0.8448, 0.6122, 0.8399, 0.6451, 0.7367, 0.6533, 0.6655, 0.6405, 0.6695, 0.5823, 0.5731, 0.5948, 0.5637, 0.9453, 0.3181, 0.9581, 0.3083, 0.9998, 0.358, 0.9882, 0.3678, 0.1195, 0.6602, 0.108, 0.6556, 0.1156, 0.5921, 0.1276, 0.5909, 0.879, 0.1447, 0.907, 0.04198, 0.9216, 0.04657, 0.8915, 0.1458, 0.8853, 0.2161, 0.8983, 0.2118, 0.9581, 0.3083, 0.9453, 0.3181, 0.9931, 0.1355, 0.9998, 0.2014, 0.8983, 0.2118, 0.8915, 0.1458, 0.01782, 0.5803, 0.1156, 0.5921, 0.108, 0.6556, 0.01016, 0.6438, 0.5406, 0.1521, 0.6436, 0.1552, 0.6416, 0.222, 0.5386, 0.219, 0.5341, 0.1461, 0.5382, 0.2109, 0.4385, 0.2172, 0.4344, 0.1525, 0.5417, 0.7438, 0.537, 0.6766, 0.6405, 0.6695, 0.6451, 0.7367, 0.02018, 0.1314, 0.1177, 0.1437, 0.1097, 0.207, 0.01221, 0.1947, 0.9994, 0.7267, 0.8972, 0.7267, 0.8972, 0.6603, 0.9994, 0.6603, 0.5325, 0.5937, 0.5367, 0.6585, 0.437, 0.6648, 0.4328, 0.6001])
me_circle.materials.append(mat_outergear)
me_circle.use_remesh_preserve_volume = False
me_circle.use_remesh_preserve_attributes = False
me_circle.use_mirror_vertex_groups = False
me_circle.update()
me_circle_002 = bpy.data.meshes.new('Circle.002')
me_circle_002.from_pydata([(0.07888, 0.4932, -0.08733), (2.897e-07, 0.4932, -0.08733), (-0.07888, 0.4932, -0.08733), (-0.159, 0.4932, -0.08733), (0.159, 0.4932, -0.08733), (-0.0586, 0.161, -0.08733), (-0.02975, 0.1687, -0.08733), (7.242e-08, 0.1713, -0.08733), (0.02975, 0.1687, -0.08733), (0.0586, 0.161, -0.08733), (-0.161, 0.0586, -0.08733), (-0.1687, 0.02975, -0.08733), (-0.1713, 7.242e-08, -0.08733), (-0.1687, -0.02975, -0.08733), (-0.161, -0.0586, -0.08733), (-0.4932, 0.159, -0.08733), (-0.4932, -0.159, -0.08733), (-0.4932, -0.07888, -0.08733), (0.161, -0.0586, -0.08733), (0.1687, -0.02975, -0.08733), (0.1713, -6.654e-08, -0.08733), (0.1687, 0.02975, -0.08733), (0.161, 0.0586, -0.08733), (-0.4932, 2.535e-07, -0.08733), (-0.4932, 0.07888, -0.08733), (-0.07888, -0.4932, -0.08733), (-2.173e-07, -0.4932, -0.08733), (0.4932, -0.159, -0.08733), (0.07888, -0.4932, -0.08733), (0.159, -0.4932, -0.08733), (-0.159, -0.4932, -0.08733), (0.0586, -0.161, -0.08733), (0.02975, -0.1687, -0.08733), (-7.242e-08, -0.1713, -0.08733), (-0.02975, -0.1687, -0.08733), (-0.0586, -0.161, -0.08733), (0.4932, 0.159, -0.08733), (0.4932, 0.07888, -0.08733), (0.4932, -1.811e-07, -0.08733), (0.4932, -0.07888, -0.08733), (0.07888, 0.4932, 0.08733), (2.897e-07, 0.4932, 0.08733), (0.159, 0.4932, 0.08733), (-0.0586, 0.161, 0.08733), (-0.02975, 0.1687, 0.08733), (7.242e-08, 0.1713, 0.08733), (0.02975, 0.1687, 0.08733), (0.0586, 0.161, 0.08733), (-0.161, 0.0586, 0.08733), (-0.1687, 0.02975, 0.08733), (-0.1713, 7.242e-08, 0.08733), (-0.1687, -0.02975, 0.08733), (-0.161, -0.0586, 0.08733), (-0.4932, 0.159, 0.08733), (-0.4932, -0.159, 0.08733), (0.161, -0.0586, 0.08733), (0.1687, -0.02975, 0.08733), (0.1713, -6.654e-08, 0.08733), (0.1687, 0.02975, 0.08733), (0.161, 0.0586, 0.08733), (-0.4932, 2.535e-07, 0.08733), (-0.4932, 0.07888, 0.08733), (-0.07888, -0.4932, 0.08733), (0.159, -0.4932, 0.08733), (-0.159, -0.4932, 0.08733), (0.0586, -0.161, 0.08733), (0.02975, -0.1687, 0.08733), (-7.242e-08, -0.1713, 0.08733), (-0.02975, -0.1687, 0.08733), (-0.0586, -0.161, 0.08733), (0.4932, -1.811e-07, 0.08733), (-0.07888, 0.4932, 0.08733), (-0.159, 0.4932, 0.08733), (-0.4932, -0.07888, 0.08733), (0.07888, -0.4932, 0.08733), (0.4932, -0.159, 0.08733), (-2.173e-07, -0.4932, 0.08733), (0.4932, 0.159, 0.08733), (0.4932, 0.07888, 0.08733), (0.4932, -0.07888, 0.08733), (0.6881, 0.285, -0.1127), (0.6881, -0.285, -0.1127), (0.4932, 0.2043, -0.1127), (0.4932, -0.2043, -0.1127), (-0.285, 0.6881, -0.1127), (-0.2043, 0.4932, -0.1127), (7.242e-08, 0.1713, -0.1127), (0.02975, 0.1687, -0.1127), (-0.08566, 0.1484, -0.1127), (-0.1101, 0.1312, -0.1127), (0.1101, 0.1312, -0.1127), (0.08566, 0.1484, -0.1127), (0.04881, 0.05817, -0.1127), (2.897e-07, 0.4932, -0.1127), (0.07888, 0.4932, -0.1127), (0.01319, 0.07479, -0.1127), (-0.0586, 0.161, -0.1127), (-0.01319, 0.07479, -0.1127), (3.621e-08, 0.07594, -0.1127), (-0.03797, 0.06576, -0.1127), (-0.02597, 0.07136, -0.1126), (0.02597, 0.07136, -0.1127), (0.03797, 0.06576, -0.1127), (-0.07888, 0.4932, -0.1127), (-0.1101, -0.1312, -0.1127), (-0.08566, -0.1484, -0.1127), (0.06576, -0.03797, -0.1127), (0.05817, -0.04881, -0.1127), (0.07136, -0.02597, -0.1127), (0.07479, -0.01319, -0.1127), (0.07594, -3.641e-08, -0.1127), (0.07479, 0.01319, -0.1127), (0.07136, 0.02597, -0.1127), (0.06576, 0.03797, -0.1127), (0.05817, 0.04881, -0.1127), (0.03797, -0.06576, -0.1127), (0.02597, -0.07136, -0.1127), (0.01319, -0.07479, -0.1127), (-3.621e-08, -0.07594, -0.1127), (-0.01319, -0.07479, -0.1127), (0.0586, 0.161, -0.1127), (-0.02975, 0.1687, -0.1127), (-0.159, 0.4932, -0.1127), (-0.4932, -0.2043, -0.1127), (-0.4932, -0.159, -0.1127), (-0.4932, 0.159, -0.1127), (-0.4932, 0.2043, -0.1127), (-0.161, -0.0586, -0.1127), (-0.1687, -0.02975, -0.1127), (-0.1713, 7.131e-08, -0.1127), (-0.1484, 0.08566, -0.1127), (-0.161, 0.0586, -0.1127), (-0.07136, 0.02597, -0.1127), (-0.07594, 3.51e-08, -0.1127), (-0.06576, 0.03797, -0.1127), (-0.4932, 0.07888, -0.1127), (-0.06576, -0.03797, -0.1127), (-0.1484, -0.08566, -0.1127), (-0.07479, -0.01319, -0.1127), (-0.4932, -0.07888, -0.1126), (-0.4932, 2.524e-07, -0.1127), (-0.1312, -0.1101, -0.1127), (-0.05817, -0.04881, -0.1127), (-0.03797, -0.06576, -0.1127), (-0.04881, -0.05817, -0.1127), (0.1484, -0.08566, -0.1127), (0.1312, -0.1101, -0.1127), (0.161, -0.0586, -0.1127), (0.1687, -0.02975, -0.1127), (0.1713, -6.765e-08, -0.1127), (0.1687, 0.02975, -0.1127), (0.161, 0.0586, -0.1127), (0.1484, 0.08566, -0.1127), (0.1312, 0.1101, -0.1126), (-0.2043, -0.4932, -0.1127), (-0.285, -0.6881, -0.1127), (0.285, -0.6881, -0.1127), (0.2043, -0.4932, -0.1127), (0.285, 0.6881, -0.1127), (-0.04881, 0.05817, -0.1127), (0.2043, 0.4932, -0.1127), (-0.02597, -0.07136, -0.1127), (0.159, 0.4932, -0.1127), (0.04881, -0.05817, -0.1126), (-0.07479, 0.01319, -0.1127), (-0.07136, -0.02597, -0.1126), (0.159, -0.4932, -0.1127), (0.07888, -0.4932, -0.1126), (0.4932, -0.159, -0.1127), (0.1101, -0.1312, -0.1127), (0.0586, -0.161, -0.1127), (-0.1687, 0.02975, -0.1127), (-0.6881, 0.285, -0.1127), (-0.6881, -0.285, -0.1127), (-0.05817, 0.04881, -0.1127), (-2.173e-07, -0.4932, -0.1127), (-0.1312, 0.1101, -0.1127), (-0.07888, -0.4932, -0.1127), (0.02975, -0.1687, -0.1127), (0.08566, -0.1484, -0.1127), (-0.159, -0.4932, -0.1127), (0.4932, 0.159, -0.1127), (0.4932, 0.07888, -0.1126), (0.4932, -1.822e-07, -0.1127), (0.4932, -0.07888, -0.1127), (-7.242e-08, -0.1713, -0.1127), (-0.02975, -0.1687, -0.1127), (-0.0586, -0.161, -0.1127), (7.242e-08, 0.1713, 0.1127), (0.02975, 0.1687, 0.1127), (-0.08566, 0.1484, 0.1127), (-0.1101, 0.1312, 0.1127), (0.1101, 0.1312, 0.1127), (0.08566, 0.1484, 0.1127), (0.04881, 0.05817, 0.1127), (0.01319, 0.07479, 0.1127), (-0.0586, 0.161, 0.1127), (-0.01319, 0.07479, 0.1127), (3.621e-08, 0.07594, 0.1127), (-0.03797, 0.06577, 0.1127), (-0.02597, 0.07136, 0.1126), (0.02597, 0.07136, 0.1127), (0.03797, 0.06576, 0.1127), (-0.1101, -0.1312, 0.1127), (-0.08566, -0.1484, 0.1127), (0.06576, -0.03797, 0.1127), (0.05817, -0.04881, 0.1127), (0.07136, -0.02597, 0.1127), (0.07479, -0.01319, 0.1127), (0.07594, -3.42e-08, 0.1127), (0.07479, 0.01319, 0.1127), (0.07136, 0.02597, 0.1127), (0.06576, 0.03797, 0.1127), (0.05817, 0.04881, 0.1127), (0.03797, -0.06576, 0.1127), (0.02597, -0.07136, 0.1127), (0.01319, -0.07479, 0.1127), (-3.621e-08, -0.07594, 0.1127), (-0.01319, -0.07479, 0.1127), (0.0586, 0.161, 0.1127), (-0.02975, 0.1687, 0.1127), (-0.161, -0.0586, 0.1127), (-0.1687, -0.02975, 0.1127), (-0.1713, 7.353e-08, 0.1127), (-0.1484, 0.08566, 0.1127), (-0.161, 0.0586, 0.1127), (-0.07136, 0.02597, 0.1127), (-0.07594, 3.732e-08, 0.1127), (-0.06576, 0.03797, 0.1127), (-0.06576, -0.03797, 0.1127), (-0.1484, -0.08566, 0.1127), (-0.07479, -0.01319, 0.1127), (-0.1312, -0.1101, 0.1127), (-0.05817, -0.04881, 0.1127), (-0.03797, -0.06576, 0.1127), (-0.04881, -0.05817, 0.1127), (0.1484, -0.08566, 0.1127), (0.1312, -0.1101, 0.1127), (0.161, -0.0586, 0.1127), (0.1687, -0.02975, 0.1127), (0.1713, -6.544e-08, 0.1127), (0.1687, 0.02975, 0.1127), (0.161, 0.0586, 0.1127), (0.1484, 0.08566, 0.1127), (0.1312, 0.1101, 0.1126), (-0.04881, 0.05817, 0.1127), (-0.02597, -0.07136, 0.1127), (0.04881, -0.05817, 0.1126), (-0.07479, 0.01319, 0.1127), (-0.07136, -0.02597, 0.1126), (0.1101, -0.1312, 0.1127), (0.0586, -0.161, 0.1127), (-0.1687, 0.02975, 0.1127), (-0.05817, 0.04881, 0.1127), (-0.1312, 0.1101, 0.1127), (0.02975, -0.1687, 0.1127), (0.08566, -0.1484, 0.1127), (-7.242e-08, -0.1713, 0.1127), (-0.02975, -0.1687, 0.1127), (-0.0586, -0.161, 0.1127), (0.6881, 0.285, 0.1127), (0.6881, -0.285, 0.1127), (0.4932, 0.2043, 0.1127), (0.4932, -0.2043, 0.1127), (-0.285, 0.6881, 0.1127), (-0.2043, 0.4932, 0.1127), (2.897e-07, 0.4932, 0.1127), (0.07888, 0.4932, 0.1127), (-0.07888, 0.4932, 0.1127), (-0.159, 0.4932, 0.1127), (-0.4932, -0.2043, 0.1127), (-0.4932, -0.159, 0.1127), (-0.4932, 0.159, 0.1127), (-0.4932, 0.2043, 0.1127), (-0.4932, 0.07888, 0.1127), (-0.4932, -0.07888, 0.1126), (-0.4932, 2.546e-07, 0.1127), (-0.2043, -0.4932, 0.1127), (-0.285, -0.6881, 0.1127), (0.285, -0.6881, 0.1127), (0.2043, -0.4932, 0.1127), (0.285, 0.6881, 0.1127), (0.2043, 0.4932, 0.1127), (0.159, 0.4932, 0.1127), (0.159, -0.4932, 0.1127), (0.07888, -0.4932, 0.1126), (0.4932, -0.159, 0.1127), (-0.6881, 0.285, 0.1127), (-0.6881, -0.285, 0.1127), (-2.173e-07, -0.4932, 0.1127), (-0.07888, -0.4932, 0.1127), (-0.159, -0.4932, 0.1127), (0.4932, 0.159, 0.1127), (0.4932, 0.07888, 0.1126), (0.4932, -1.799e-07, 0.1127), (0.4932, -0.07888, 0.1127)], [], [(13, 12, 129, 128), (33, 34, 186, 185), (14, 13, 128, 127), (105, 187, 35, 69, 259, 204), (84, 264, 281, 158), (83, 263, 286, 75, 27, 168), (48, 49, 252, 225), (224, 254, 176, 130), (236, 145, 147, 18, 55, 238), (6, 7, 86, 121), (12, 13, 17, 23), (273, 272, 53, 15, 125, 126), (244, 153, 90, 192), (9, 8, 0, 4), (72, 269, 265, 85, 122, 3), (24, 11, 12, 23), (39, 38, 183, 184), (54, 271, 270, 123, 124, 16), (13, 14, 16, 17), (6, 5, 3, 2), (58, 59, 242, 241), (10, 11, 24, 15), (0, 8, 7, 1), (5, 6, 121, 96), (57, 58, 241, 240), (7, 6, 2, 1), (155, 278, 288, 173), (37, 36, 181, 182), (22, 151, 152, 243, 242, 59), (35, 34, 25, 30), (56, 57, 240, 239), (32, 31, 29, 28), (25, 34, 33, 26), (33, 32, 28, 26), (130, 131, 10, 48, 225, 224), (55, 56, 239, 238), (21, 22, 36, 37), (20, 21, 37, 38), (39, 19, 20, 38), (18, 19, 39, 27), (46, 45, 188, 189), (31, 170, 179, 256, 251, 65), (172, 287, 264, 84), (256, 179, 169, 250), (78, 70, 294, 293), (79, 75, 286, 295), (17, 16, 124, 139), (116, 215, 214, 115), (199, 245, 159, 99), (66, 65, 251, 255), (30, 25, 177, 180), (81, 80, 260, 261), (95, 195, 198, 98), (67, 66, 255, 257), (176, 254, 191, 89), (47, 219, 193, 91, 120, 9), (69, 68, 258, 259), (245, 253, 174, 159), (8, 9, 120, 87), (50, 60, 73, 51), (192, 90, 91, 193), (146, 145, 236, 237), (47, 42, 40, 46), (61, 60, 50, 49), (123, 270, 277, 154), (51, 73, 54, 52), (44, 71, 72, 43), (48, 53, 61, 49), (40, 41, 45, 46), (49, 50, 223, 252), (70, 79, 295, 294), (45, 41, 71, 44), (77, 78, 293, 292), (25, 26, 175, 177), (69, 64, 62, 68), (66, 74, 63, 65), (62, 76, 67, 68), (67, 76, 74, 66), (101, 201, 195, 95), (54, 73, 275, 271), (14, 127, 137, 230, 221, 52), (58, 78, 77, 59), (57, 70, 78, 58), (79, 70, 57, 56), (55, 75, 79, 56), (98, 198, 197, 97), (62, 64, 291, 290), (26, 28, 167, 175), (230, 137, 141, 232), (76, 62, 290, 289), (1, 2, 103, 93), (85, 265, 273, 126), (74, 76, 289, 285), (24, 23, 140, 135), (60, 61, 274, 276), (231, 249, 165, 138), (3, 5, 43, 72), (243, 152, 153, 244), (16, 14, 52, 54), (169, 146, 237, 250), (9, 4, 42, 47), (260, 80, 158, 281), (35, 30, 64, 69), (18, 27, 75, 55), (29, 31, 65, 63), (36, 22, 59, 77), (141, 104, 203, 232), (92, 194, 202, 102), (10, 15, 53, 48), (157, 280, 263, 83), (5, 96, 88, 190, 196, 43), (50, 51, 222, 223), (204, 203, 104, 105), (102, 202, 201, 101), (68, 67, 257, 258), (51, 52, 221, 222), (63, 74, 285, 284), (106, 108, 147, 145), (92, 102, 91, 90), (108, 109, 148, 147), (97, 100, 96, 121), (109, 110, 149, 148), (99, 159, 89, 88), (110, 111, 150, 149), (136, 142, 141, 137), (101, 95, 87, 120), (111, 112, 151, 150), (138, 165, 127, 128), (98, 97, 121, 86), (112, 113, 152, 151), (174, 134, 130, 176), (95, 98, 86, 87), (113, 114, 153, 152), (102, 101, 120, 91), (119, 118, 185, 186), (172, 126, 125, 135, 140, 139, 124, 123, 173), (161, 119, 186, 187), (100, 99, 88, 96), (143, 161, 187, 105), (165, 136, 137, 127), (118, 117, 178, 185), (158, 160, 162, 94, 93, 103, 122, 85, 84), (107, 106, 145, 146), (116, 115, 179, 170), (134, 132, 131, 130), (164, 133, 129, 171), (133, 138, 128, 129), (132, 164, 171, 131), (155, 154, 180, 177, 175, 167, 166, 157, 156), (144, 143, 105, 104), (117, 116, 170, 178), (115, 163, 169, 179), (81, 83, 168, 184, 183, 182, 181, 82, 80), (90, 153, 114, 92), (80, 82, 160, 158), (107, 146, 169, 163), (83, 81, 156, 157), (141, 142, 144, 104), (84, 85, 126, 172), (89, 159, 174, 176), (154, 155, 173, 123), (205, 236, 238, 207), (194, 192, 193, 202), (207, 238, 239, 208), (197, 220, 196, 200), (208, 239, 240, 209), (199, 190, 191, 245), (209, 240, 241, 210), (229, 230, 232, 233), (201, 219, 189, 195), (210, 241, 242, 211), (231, 222, 221, 249), (198, 188, 220, 197), (211, 242, 243, 212), (253, 254, 224, 228), (195, 189, 188, 198), (212, 243, 244, 213), (202, 193, 219, 201), (218, 258, 257, 217), (246, 259, 258, 218), (200, 196, 190, 199), (234, 204, 259, 246), (249, 221, 230, 229), (217, 257, 255, 216), (206, 237, 236, 205), (215, 251, 256, 214), (228, 224, 225, 226), (248, 252, 223, 227), (227, 223, 222, 231), (226, 225, 252, 248), (235, 203, 204, 234), (216, 255, 251, 215), (214, 256, 250, 247), (192, 194, 213, 244), (206, 247, 250, 237), (232, 203, 235, 233), (191, 254, 253, 245), (106, 107, 206, 205), (108, 106, 205, 207), (109, 108, 207, 208), (110, 109, 208, 209), (111, 110, 209, 210), (112, 111, 210, 211), (113, 112, 211, 212), (114, 113, 212, 213), (116, 117, 216, 215), (118, 119, 218, 217), (143, 144, 235, 234), (117, 118, 217, 216), (119, 161, 246, 218), (161, 143, 234, 246), (142, 136, 229, 233), (92, 114, 213, 194), (107, 163, 247, 206), (144, 142, 233, 235), (287, 288, 270, 271, 275, 276, 274, 272, 273), (281, 264, 265, 269, 268, 266, 267, 283, 282), (278, 279, 280, 284, 285, 289, 290, 291, 277), (261, 260, 262, 292, 293, 294, 295, 286, 263), (260, 281, 282, 262), (263, 280, 279, 261), (264, 287, 273, 265), (277, 270, 288, 278), (4, 0, 94, 162), (197, 200, 100, 97), (2, 3, 122, 103), (190, 88, 89, 191), (36, 77, 292, 262, 82, 181), (134, 228, 226, 132), (155, 156, 279, 278), (15, 24, 135, 125), (248, 227, 133, 164), (12, 11, 171, 129), (165, 249, 229, 136), (226, 248, 164, 132), (23, 17, 139, 140), (47, 46, 189, 219), (41, 40, 267, 266), (34, 35, 187, 186), (71, 41, 266, 268), (32, 33, 185, 178), (28, 29, 166, 167), (31, 32, 178, 170), (154, 277, 291, 64, 30, 180), (163, 115, 214, 247), (61, 53, 272, 274), (160, 282, 283, 42, 4, 162), (73, 60, 276, 275), (29, 63, 284, 280, 157, 166), (7, 8, 87, 86), (19, 18, 147, 148), (82, 262, 282, 160), (227, 231, 138, 133), (20, 19, 148, 149), (27, 39, 184, 168), (81, 261, 279, 156), (21, 20, 149, 150), (38, 37, 182, 183), (172, 173, 288, 287), (44, 43, 196, 220), (22, 21, 150, 151), (0, 1, 93, 94), (174, 253, 228, 134), (40, 42, 283, 267), (45, 44, 220, 188), (11, 10, 131, 171), (72, 71, 268, 269), (100, 200, 199, 99)])
_uv = me_circle_002.uv_layers.new(name='UVMap')
_uv.uv.foreach_set('vector', [0.3034, 0.6226, 0.3102, 0.6283, 0.3051, 0.6335, 0.2991, 0.6282, 0.2337, 0.628, 0.2405, 0.6221, 0.245, 0.6279, 0.2388, 0.6331, 0.2961, 0.6179, 0.3034, 0.6226, 0.2991, 0.6282, 0.2923, 0.6237, 0.7659, 0.1926, 0.7583, 0.1926, 0.7583, 0.1862, 0.7583, 0.1417, 0.7583, 0.1353, 0.7659, 0.1353, 0.7424, 0.5091, 0.7997, 0.5091, 0.7997, 0.6542, 0.7424, 0.6542, 0.7372, 0.07013, 0.6799, 0.07013, 0.6799, 0.0586, 0.6863, 0.0586, 0.7307, 0.0586, 0.7372, 0.0586, 0.3219, 0.2581, 0.317, 0.2656, 0.3112, 0.2611, 0.3159, 0.2541, 0.7918, 0.1246, 0.7842, 0.1246, 0.7842, 0.06727, 0.7918, 0.06727, 0.8118, 0.1476, 0.8691, 0.1476, 0.8691, 0.1552, 0.8626, 0.1552, 0.8182, 0.1552, 0.8118, 0.1552, 0.3156, 0.698, 0.3098, 0.7048, 0.3047, 0.6997, 0.31, 0.6937, 0.3102, 0.6283, 0.3034, 0.6226, 0.361, 0.5442, 0.3771, 0.5601, 0.6799, 0.4859, 0.6799, 0.4744, 0.6863, 0.4744, 0.7307, 0.4744, 0.7372, 0.4744, 0.7372, 0.4859, 0.8104, 0.1751, 0.8677, 0.1751, 0.8677, 0.1827, 0.8104, 0.1827, 0.2957, 0.7156, 0.3031, 0.7107, 0.3623, 0.788, 0.3459, 0.805, 0.6863, 0.6014, 0.6799, 0.6014, 0.6799, 0.5899, 0.7372, 0.5899, 0.7372, 0.6014, 0.7307, 0.6014, 0.3934, 0.5758, 0.3161, 0.6351, 0.3102, 0.6283, 0.3771, 0.5601, 0.1502, 0.7569, 0.1665, 0.7728, 0.1614, 0.778, 0.1451, 0.7622, 0.6863, 0.3935, 0.6799, 0.3935, 0.6799, 0.382, 0.7372, 0.382, 0.7372, 0.3935, 0.7307, 0.3935, 0.3034, 0.6226, 0.2961, 0.6179, 0.3442, 0.5276, 0.361, 0.5442, 0.3156, 0.698, 0.3203, 0.6908, 0.4105, 0.7388, 0.3938, 0.7556, 0.2392, 0.1869, 0.2468, 0.1818, 0.2511, 0.1882, 0.2439, 0.1929, 0.321, 0.6425, 0.3161, 0.6351, 0.3934, 0.5758, 0.4105, 0.5922, 0.3623, 0.788, 0.3031, 0.7107, 0.3098, 0.7048, 0.378, 0.7717, 0.3203, 0.6908, 0.3156, 0.698, 0.31, 0.6937, 0.3145, 0.6869, 0.2322, 0.193, 0.2392, 0.1869, 0.2439, 0.1929, 0.2375, 0.1983, 0.3098, 0.7048, 0.3156, 0.698, 0.3938, 0.7556, 0.378, 0.7717, 0.8009, 0.3641, 0.7436, 0.3641, 0.7436, 0.2191, 0.8009, 0.2191, 0.1829, 0.7887, 0.1996, 0.8051, 0.1944, 0.8104, 0.1777, 0.7939, 0.8612, 0.1599, 0.8677, 0.1599, 0.8677, 0.1675, 0.8104, 0.1675, 0.8104, 0.1599, 0.8168, 0.1599, 0.2478, 0.6172, 0.2405, 0.6221, 0.1812, 0.5449, 0.1976, 0.5278, 0.2263, 0.2001, 0.2322, 0.193, 0.2375, 0.1983, 0.2321, 0.2045, 0.228, 0.6348, 0.2233, 0.642, 0.1331, 0.594, 0.1497, 0.5773, 0.1812, 0.5449, 0.2405, 0.6221, 0.2337, 0.628, 0.1655, 0.5612, 0.2337, 0.628, 0.228, 0.6348, 0.1497, 0.5773, 0.1655, 0.5612, 0.7918, 0.06727, 0.7994, 0.06727, 0.7994, 0.07371, 0.7994, 0.1181, 0.7994, 0.1246, 0.7918, 0.1246, 0.2214, 0.2076, 0.2263, 0.2001, 0.2321, 0.2045, 0.2274, 0.2116, 0.2402, 0.7102, 0.2474, 0.7149, 0.1996, 0.8051, 0.1829, 0.7887, 0.2334, 0.7045, 0.2402, 0.7102, 0.1829, 0.7887, 0.1665, 0.7728, 0.1502, 0.7569, 0.2275, 0.6977, 0.2334, 0.7045, 0.1665, 0.7728, 0.2226, 0.6903, 0.2275, 0.6977, 0.1502, 0.7569, 0.1333, 0.7406, 0.3044, 0.1874, 0.3115, 0.1934, 0.3062, 0.1987, 0.3, 0.1933, 0.8626, 0.1173, 0.8691, 0.1173, 0.8691, 0.1249, 0.8118, 0.1249, 0.8118, 0.1173, 0.8182, 0.1173, 0.7424, 0.3641, 0.7997, 0.3641, 0.7997, 0.5091, 0.7424, 0.5091, 0.8118, 0.1249, 0.8691, 0.1249, 0.8691, 0.1325, 0.8118, 0.1325, 0.1779, 0.1068, 0.1615, 0.1237, 0.156, 0.1184, 0.1724, 0.1015, 0.145, 0.1406, 0.1279, 0.1579, 0.1225, 0.1525, 0.1395, 0.1353, 0.7307, 0.4139, 0.7307, 0.3935, 0.7372, 0.3935, 0.7372, 0.4139, 0.8645, 0.2177, 0.8072, 0.2177, 0.8072, 0.2143, 0.8645, 0.2143, 0.8072, 0.2749, 0.8072, 0.2716, 0.8645, 0.2716, 0.8645, 0.2749, 0.2257, 0.2653, 0.2206, 0.2577, 0.227, 0.2534, 0.2317, 0.2606, 0.7307, 0.2665, 0.7307, 0.2461, 0.7372, 0.2461, 0.7372, 0.2665, 0.8009, 0.6542, 0.8009, 0.7992, 0.7436, 0.7992, 0.7436, 0.6542, 0.8645, 0.2884, 0.8072, 0.2884, 0.8072, 0.285, 0.8645, 0.285, 0.2318, 0.2723, 0.2257, 0.2653, 0.2317, 0.2606, 0.2371, 0.267, 0.7842, 0.06727, 0.7842, 0.1246, 0.7766, 0.1246, 0.7766, 0.06727, 0.8168, 0.1978, 0.8104, 0.1978, 0.8104, 0.1902, 0.8677, 0.1902, 0.8677, 0.1978, 0.8612, 0.1978, 0.2464, 0.2831, 0.2389, 0.2783, 0.2434, 0.2724, 0.2504, 0.2771, 0.8072, 0.2716, 0.8072, 0.2682, 0.8645, 0.2682, 0.8645, 0.2716, 0.3031, 0.7107, 0.2957, 0.7156, 0.2916, 0.7094, 0.2986, 0.7049, 0.3111, 0.2727, 0.3818, 0.3419, 0.3655, 0.3588, 0.3041, 0.2788, 0.8104, 0.1827, 0.8677, 0.1827, 0.8677, 0.1902, 0.8104, 0.1902, 0.8691, 0.1401, 0.8691, 0.1476, 0.8118, 0.1476, 0.8118, 0.1401, 0.2969, 0.1826, 0.3467, 0.08886, 0.3641, 0.1061, 0.3044, 0.1874, 0.3982, 0.3252, 0.3818, 0.3419, 0.3111, 0.2727, 0.317, 0.2656, 0.7372, 0.382, 0.6799, 0.382, 0.6799, 0.278, 0.7372, 0.278, 0.3041, 0.2788, 0.3655, 0.3588, 0.3485, 0.3765, 0.2965, 0.2839, 0.3176, 0.2004, 0.3977, 0.1388, 0.4154, 0.1558, 0.3227, 0.208, 0.3219, 0.2581, 0.4154, 0.3079, 0.3982, 0.3252, 0.317, 0.2656, 0.3641, 0.1061, 0.3808, 0.1225, 0.3115, 0.1934, 0.3044, 0.1874, 0.317, 0.2656, 0.3111, 0.2727, 0.3058, 0.2674, 0.3112, 0.2611, 0.1615, 0.1237, 0.145, 0.1406, 0.1395, 0.1353, 0.156, 0.1184, 0.3115, 0.1934, 0.3808, 0.1225, 0.3977, 0.1388, 0.3176, 0.2004, 0.1948, 0.08929, 0.1779, 0.1068, 0.1724, 0.1015, 0.1893, 0.08396, 0.7307, 0.2461, 0.7307, 0.226, 0.7372, 0.226, 0.7372, 0.2461, 0.2464, 0.2831, 0.1967, 0.3768, 0.1794, 0.3596, 0.2389, 0.2783, 0.2257, 0.2653, 0.1457, 0.3269, 0.128, 0.3099, 0.2206, 0.2577, 0.1794, 0.3596, 0.1626, 0.3432, 0.2318, 0.2723, 0.2389, 0.2783, 0.2318, 0.2723, 0.1626, 0.3432, 0.1457, 0.3269, 0.2257, 0.2653, 0.8645, 0.2918, 0.8072, 0.2918, 0.8072, 0.2884, 0.8645, 0.2884, 0.6863, 0.3935, 0.6863, 0.4139, 0.6799, 0.4139, 0.6799, 0.3935, 0.7963, 0.1862, 0.7963, 0.1926, 0.7887, 0.1926, 0.7887, 0.1353, 0.7963, 0.1353, 0.7963, 0.1417, 0.2392, 0.1869, 0.1779, 0.1068, 0.1948, 0.08929, 0.2468, 0.1818, 0.2322, 0.193, 0.1615, 0.1237, 0.1779, 0.1068, 0.2392, 0.1869, 0.145, 0.1406, 0.1615, 0.1237, 0.2322, 0.193, 0.2263, 0.2001, 0.2214, 0.2076, 0.1279, 0.1579, 0.145, 0.1406, 0.2263, 0.2001, 0.8645, 0.285, 0.8072, 0.285, 0.8072, 0.2817, 0.8645, 0.2817, 0.6863, 0.2461, 0.6863, 0.2665, 0.6799, 0.2665, 0.6799, 0.2461, 0.7307, 0.226, 0.7307, 0.206, 0.7372, 0.206, 0.7372, 0.226, 0.7887, 0.1353, 0.7887, 0.1926, 0.7811, 0.1926, 0.7811, 0.1353, 0.6863, 0.226, 0.6863, 0.2461, 0.6799, 0.2461, 0.6799, 0.226, 0.7307, 0.6418, 0.7307, 0.6218, 0.7372, 0.6218, 0.7372, 0.6418, 0.7372, 0.5899, 0.6799, 0.5899, 0.6799, 0.4859, 0.7372, 0.4859, 0.6863, 0.206, 0.6863, 0.226, 0.6799, 0.226, 0.6799, 0.206, 0.7307, 0.454, 0.7307, 0.4339, 0.7372, 0.4339, 0.7372, 0.454, 0.6863, 0.4339, 0.6863, 0.454, 0.6799, 0.454, 0.6799, 0.4339, 0.8072, 0.2514, 0.8072, 0.248, 0.8645, 0.248, 0.8645, 0.2514, 0.8118, 0.7822, 0.8118, 0.6939, 0.8562, 0.6939, 0.8562, 0.7822, 0.8104, 0.1675, 0.8677, 0.1675, 0.8677, 0.1751, 0.8104, 0.1751, 0.8942, 0.5627, 0.811, 0.5627, 0.811, 0.5208, 0.8942, 0.5208, 0.8691, 0.1325, 0.8691, 0.1401, 0.8118, 0.1401, 0.8118, 0.1325, 0.8948, 0.4352, 0.8116, 0.4352, 0.8116, 0.3933, 0.8948, 0.3933, 0.7997, 0.7992, 0.7424, 0.7992, 0.7424, 0.6542, 0.7997, 0.6542, 0.8112, 0.5188, 0.8112, 0.4356, 0.8531, 0.4356, 0.8531, 0.5188, 0.8535, 0.5188, 0.8535, 0.4356, 0.8954, 0.4356, 0.8954, 0.5188, 0.8533, 0.6893, 0.8533, 0.6061, 0.8952, 0.6061, 0.8952, 0.6893, 0.8529, 0.6061, 0.8529, 0.6893, 0.811, 0.6893, 0.811, 0.6061, 0.7811, 0.1926, 0.7735, 0.1926, 0.7735, 0.1353, 0.7811, 0.1353, 0.8645, 0.2985, 0.8072, 0.2985, 0.8072, 0.2951, 0.8645, 0.2951, 0.8942, 0.6057, 0.811, 0.6057, 0.811, 0.5638, 0.8942, 0.5638, 0.7372, 0.1741, 0.6799, 0.1741, 0.6799, 0.07013, 0.7372, 0.07013, 0.7614, 0.07371, 0.7614, 0.06727, 0.769, 0.06727, 0.769, 0.1246, 0.7614, 0.1246, 0.7614, 0.1181, 0.3111, 0.2727, 0.3041, 0.2788, 0.2994, 0.2728, 0.3058, 0.2674, 0.7659, 0.1353, 0.7735, 0.1353, 0.7735, 0.1926, 0.7659, 0.1926, 0.8645, 0.2951, 0.8072, 0.2951, 0.8072, 0.2918, 0.8645, 0.2918, 0.2389, 0.2783, 0.2318, 0.2723, 0.2371, 0.267, 0.2434, 0.2724, 0.3041, 0.2788, 0.2965, 0.2839, 0.2922, 0.2775, 0.2994, 0.2728, 0.6863, 0.1856, 0.6863, 0.206, 0.6799, 0.206, 0.6799, 0.1856, 0.2473, 0.6727, 0.2488, 0.6769, 0.2287, 0.6862, 0.2259, 0.6784, 0.2738, 0.6916, 0.2781, 0.6909, 0.2837, 0.7123, 0.2755, 0.7136, 0.2488, 0.6769, 0.2509, 0.6807, 0.2333, 0.6932, 0.2287, 0.6862, 0.2924, 0.681, 0.2946, 0.6772, 0.3145, 0.6869, 0.31, 0.6937, 0.2509, 0.6807, 0.2538, 0.6841, 0.2385, 0.6993, 0.2333, 0.6932, 0.2962, 0.6731, 0.297, 0.6688, 0.319, 0.6709, 0.3174, 0.6791, 0.2538, 0.6841, 0.2571, 0.687, 0.2445, 0.7046, 0.2385, 0.6993, 0.2785, 0.642, 0.2742, 0.6412, 0.2763, 0.6192, 0.2845, 0.6207, 0.2823, 0.6894, 0.2861, 0.6872, 0.2986, 0.7049, 0.2916, 0.7094, 0.2571, 0.687, 0.2609, 0.6892, 0.2513, 0.7091, 0.2445, 0.7046, 0.2864, 0.6458, 0.2826, 0.6436, 0.2923, 0.6237, 0.2991, 0.6282, 0.2895, 0.6844, 0.2924, 0.681, 0.31, 0.6937, 0.3047, 0.6997, 0.2609, 0.6892, 0.2651, 0.6908, 0.2591, 0.712, 0.2513, 0.7091, 0.297, 0.6644, 0.2963, 0.6601, 0.3177, 0.6544, 0.3191, 0.6626, 0.2861, 0.6872, 0.2895, 0.6844, 0.3047, 0.6997, 0.2986, 0.7049, 0.2651, 0.6908, 0.2694, 0.6916, 0.2672, 0.7136, 0.2591, 0.712, 0.2781, 0.6909, 0.2823, 0.6894, 0.2916, 0.7094, 0.2837, 0.7123, 0.2575, 0.6456, 0.2541, 0.6484, 0.2388, 0.6331, 0.245, 0.6279, 0.1822, 0.01726, 0.2055, 0.07362, 0.1952, 0.08393, 0.177, 0.1022, 0.159, 0.1201, 0.141, 0.1381, 0.1228, 0.1563, 0.1125, 0.1667, 0.05612, 0.1433, 0.2613, 0.6434, 0.2575, 0.6456, 0.245, 0.6279, 0.252, 0.6233, 0.2946, 0.6772, 0.2962, 0.6731, 0.3174, 0.6791, 0.3145, 0.6869, 0.2654, 0.6419, 0.2613, 0.6434, 0.252, 0.6233, 0.2598, 0.6205, 0.2826, 0.6436, 0.2785, 0.642, 0.2845, 0.6207, 0.2923, 0.6237, 0.2541, 0.6484, 0.2512, 0.6518, 0.2336, 0.6391, 0.2388, 0.6331, 0.4865, 0.1418, 0.4301, 0.1667, 0.4198, 0.1563, 0.4016, 0.1381, 0.3836, 0.1201, 0.3656, 0.1022, 0.3474, 0.08393, 0.3371, 0.07362, 0.3604, 0.01726, 0.2466, 0.6684, 0.2473, 0.6727, 0.2259, 0.6784, 0.2245, 0.6702, 0.2489, 0.6556, 0.2474, 0.6597, 0.2261, 0.6537, 0.2291, 0.6459, 0.2963, 0.6601, 0.2948, 0.6559, 0.3148, 0.6466, 0.3177, 0.6544, 0.2926, 0.6521, 0.2898, 0.6487, 0.3051, 0.6335, 0.3103, 0.6396, 0.2898, 0.6487, 0.2864, 0.6458, 0.2991, 0.6282, 0.3051, 0.6335, 0.2948, 0.6559, 0.2926, 0.6521, 0.3103, 0.6396, 0.3148, 0.6466, 0.05612, 0.3216, 0.1125, 0.2982, 0.1228, 0.3085, 0.141, 0.3268, 0.159, 0.3447, 0.177, 0.3627, 0.1952, 0.3809, 0.204, 0.3913, 0.1807, 0.4476, 0.2698, 0.6412, 0.2654, 0.6419, 0.2598, 0.6205, 0.268, 0.6191, 0.2512, 0.6518, 0.2489, 0.6556, 0.2291, 0.6459, 0.2336, 0.6391, 0.2474, 0.6597, 0.2466, 0.664, 0.2246, 0.6619, 0.2261, 0.6537, 0.3604, 0.4476, 0.3371, 0.3913, 0.3474, 0.3809, 0.3656, 0.3627, 0.3836, 0.3447, 0.4016, 0.3268, 0.4198, 0.3085, 0.4301, 0.2982, 0.4865, 0.3216, 0.2755, 0.7136, 0.2672, 0.7136, 0.2694, 0.6916, 0.2738, 0.6916, 0.4865, 0.3216, 0.4301, 0.2982, 0.4301, 0.1667, 0.4865, 0.1418, 0.2466, 0.6684, 0.2245, 0.6702, 0.2246, 0.6619, 0.2466, 0.664, 0.3371, 0.3913, 0.3604, 0.4476, 0.1807, 0.4476, 0.204, 0.3913, 0.2763, 0.6192, 0.2742, 0.6412, 0.2698, 0.6412, 0.268, 0.6191, 0.3604, 0.01726, 0.3371, 0.07362, 0.2055, 0.07362, 0.1822, 0.01726, 0.319, 0.6709, 0.297, 0.6688, 0.297, 0.6644, 0.3191, 0.6626, 0.1125, 0.2982, 0.05612, 0.3216, 0.05612, 0.1433, 0.1125, 0.1667, 0.2461, 0.2258, 0.2243, 0.2197, 0.2274, 0.2116, 0.2477, 0.2215, 0.2742, 0.2065, 0.2764, 0.1839, 0.2848, 0.1855, 0.2787, 0.2073, 0.2477, 0.2215, 0.2274, 0.2116, 0.2321, 0.2045, 0.2501, 0.2176, 0.2935, 0.2178, 0.3116, 0.205, 0.3163, 0.2123, 0.2958, 0.2218, 0.2501, 0.2176, 0.2321, 0.2045, 0.2375, 0.1983, 0.2531, 0.214, 0.2973, 0.2262, 0.3193, 0.2204, 0.3207, 0.2289, 0.2981, 0.2307, 0.2531, 0.214, 0.2375, 0.1983, 0.2439, 0.1929, 0.2566, 0.2111, 0.2783, 0.2585, 0.2841, 0.2804, 0.2756, 0.2818, 0.2738, 0.2592, 0.283, 0.2089, 0.2929, 0.1886, 0.3, 0.1933, 0.287, 0.2112, 0.2566, 0.2111, 0.2439, 0.1929, 0.2511, 0.1882, 0.2607, 0.2088, 0.2867, 0.2546, 0.2994, 0.2728, 0.2922, 0.2775, 0.2827, 0.2569, 0.2905, 0.2142, 0.3062, 0.1987, 0.3116, 0.205, 0.2935, 0.2178, 0.2607, 0.2088, 0.2511, 0.1882, 0.2592, 0.1853, 0.265, 0.2072, 0.298, 0.2353, 0.3206, 0.2376, 0.319, 0.246, 0.2972, 0.2399, 0.287, 0.2112, 0.3, 0.1933, 0.3062, 0.1987, 0.2905, 0.2142, 0.265, 0.2072, 0.2592, 0.1853, 0.2677, 0.1838, 0.2696, 0.2065, 0.2787, 0.2073, 0.2848, 0.1855, 0.2929, 0.1886, 0.283, 0.2089, 0.2564, 0.2544, 0.2434, 0.2724, 0.2371, 0.267, 0.2528, 0.2514, 0.2603, 0.2568, 0.2504, 0.2771, 0.2434, 0.2724, 0.2564, 0.2544, 0.2958, 0.2218, 0.3163, 0.2123, 0.3193, 0.2204, 0.2973, 0.2262, 0.2646, 0.2584, 0.2585, 0.2802, 0.2504, 0.2771, 0.2603, 0.2568, 0.2827, 0.2569, 0.2922, 0.2775, 0.2841, 0.2804, 0.2783, 0.2585, 0.2528, 0.2514, 0.2371, 0.267, 0.2317, 0.2606, 0.2499, 0.2479, 0.2453, 0.2303, 0.2227, 0.2281, 0.2243, 0.2197, 0.2461, 0.2258, 0.2476, 0.2438, 0.227, 0.2534, 0.2241, 0.2453, 0.246, 0.2395, 0.2972, 0.2399, 0.319, 0.246, 0.3159, 0.2541, 0.2956, 0.2442, 0.2933, 0.2481, 0.3112, 0.2611, 0.3058, 0.2674, 0.2902, 0.2517, 0.2902, 0.2517, 0.3058, 0.2674, 0.2994, 0.2728, 0.2867, 0.2546, 0.2956, 0.2442, 0.3159, 0.2541, 0.3112, 0.2611, 0.2933, 0.2481, 0.2692, 0.2592, 0.267, 0.2818, 0.2585, 0.2802, 0.2646, 0.2584, 0.2499, 0.2479, 0.2317, 0.2606, 0.227, 0.2534, 0.2476, 0.2438, 0.246, 0.2395, 0.2241, 0.2453, 0.2226, 0.2368, 0.2452, 0.2349, 0.2764, 0.1839, 0.2742, 0.2065, 0.2696, 0.2065, 0.2677, 0.1838, 0.2453, 0.2303, 0.2452, 0.2349, 0.2226, 0.2368, 0.2227, 0.2281, 0.2756, 0.2818, 0.267, 0.2818, 0.2692, 0.2592, 0.2738, 0.2592, 0.3207, 0.2289, 0.3206, 0.2376, 0.298, 0.2353, 0.2981, 0.2307, 0.8645, 0.3255, 0.8645, 0.3288, 0.8072, 0.3288, 0.8072, 0.3255, 0.8645, 0.3221, 0.8645, 0.3255, 0.8072, 0.3255, 0.8072, 0.3221, 0.8645, 0.3187, 0.8645, 0.3221, 0.8072, 0.3221, 0.8072, 0.3187, 0.8645, 0.3153, 0.8645, 0.3187, 0.8072, 0.3187, 0.8072, 0.3153, 0.8645, 0.312, 0.8645, 0.3153, 0.8072, 0.3153, 0.8072, 0.312, 0.8645, 0.3086, 0.8645, 0.312, 0.8072, 0.312, 0.8072, 0.3086, 0.8645, 0.3052, 0.8645, 0.3086, 0.8072, 0.3086, 0.8072, 0.3052, 0.8645, 0.3019, 0.8645, 0.3052, 0.8072, 0.3052, 0.8072, 0.3019, 0.8645, 0.2177, 0.8645, 0.2211, 0.8072, 0.2211, 0.8072, 0.2177, 0.8645, 0.2244, 0.8645, 0.2278, 0.8072, 0.2278, 0.8072, 0.2244, 0.8645, 0.2345, 0.8645, 0.2379, 0.8072, 0.2379, 0.8072, 0.2345, 0.8645, 0.2211, 0.8645, 0.2244, 0.8072, 0.2244, 0.8072, 0.2211, 0.8645, 0.2278, 0.8645, 0.2312, 0.8072, 0.2312, 0.8072, 0.2278, 0.8645, 0.2312, 0.8645, 0.2345, 0.8072, 0.2345, 0.8072, 0.2312, 0.8645, 0.2413, 0.8645, 0.2446, 0.8072, 0.2446, 0.8072, 0.2413, 0.8645, 0.2985, 0.8645, 0.3019, 0.8072, 0.3019, 0.8072, 0.2985, 0.8645, 0.3288, 0.8645, 0.3322, 0.8072, 0.3322, 0.8072, 0.3288, 0.8645, 0.2379, 0.8645, 0.2413, 0.8072, 0.2413, 0.8072, 0.2379, 0.3608, 0.8807, 0.1824, 0.8807, 0.207, 0.8213, 0.2213, 0.8213, 0.2467, 0.8213, 0.2716, 0.8213, 0.2966, 0.8213, 0.3219, 0.8213, 0.3363, 0.8213, 0.487, 0.5761, 0.487, 0.7545, 0.4277, 0.7299, 0.4277, 0.7156, 0.4277, 0.6902, 0.4277, 0.6653, 0.4277, 0.6403, 0.4277, 0.615, 0.4277, 0.6006, 0.05624, 0.7545, 0.05624, 0.5761, 0.1156, 0.6006, 0.1156, 0.615, 0.1156, 0.6403, 0.1156, 0.6653, 0.1156, 0.6902, 0.1156, 0.7156, 0.1156, 0.7299, 0.1824, 0.4499, 0.3608, 0.4499, 0.3363, 0.5092, 0.3219, 0.5092, 0.2966, 0.5092, 0.2716, 0.5092, 0.2467, 0.5092, 0.2213, 0.5092, 0.207, 0.5092, 0.3608, 0.4499, 0.487, 0.5761, 0.4277, 0.6006, 0.3363, 0.5092, 0.207, 0.5092, 0.1156, 0.6006, 0.05624, 0.5761, 0.1824, 0.4499, 0.487, 0.7545, 0.3608, 0.8807, 0.3363, 0.8213, 0.4277, 0.7299, 0.1156, 0.7299, 0.207, 0.8213, 0.1824, 0.8807, 0.05624, 0.7545, 0.7307, 0.6823, 0.7307, 0.6619, 0.7372, 0.6619, 0.7372, 0.6823, 0.8072, 0.2817, 0.8072, 0.2783, 0.8645, 0.2783, 0.8645, 0.2817, 0.7307, 0.6218, 0.7307, 0.6014, 0.7372, 0.6014, 0.7372, 0.6218, 0.769, 0.1246, 0.769, 0.06727, 0.7766, 0.06727, 0.7766, 0.1246, 0.7307, 0.8093, 0.6863, 0.8093, 0.6799, 0.8093, 0.6799, 0.7977, 0.7372, 0.7977, 0.7372, 0.8093, 0.8645, 0.2648, 0.8072, 0.2648, 0.8072, 0.2615, 0.8645, 0.2615, 0.8009, 0.3641, 0.8009, 0.5091, 0.7436, 0.5091, 0.7436, 0.3641, 0.7307, 0.4744, 0.7307, 0.454, 0.7372, 0.454, 0.7372, 0.4744, 0.8072, 0.2581, 0.8072, 0.2547, 0.8645, 0.2547, 0.8645, 0.2581, 0.3102, 0.6283, 0.3161, 0.6351, 0.3103, 0.6396, 0.3051, 0.6335, 0.8645, 0.248, 0.8072, 0.248, 0.8072, 0.2446, 0.8645, 0.2446, 0.8072, 0.2615, 0.8072, 0.2581, 0.8645, 0.2581, 0.8645, 0.2615, 0.7307, 0.4339, 0.7307, 0.4139, 0.7372, 0.4139, 0.7372, 0.4339, 0.2969, 0.1826, 0.3044, 0.1874, 0.3, 0.1933, 0.2929, 0.1886, 0.6863, 0.6418, 0.6863, 0.6619, 0.6799, 0.6619, 0.6799, 0.6418, 0.2405, 0.6221, 0.2478, 0.6172, 0.252, 0.6233, 0.245, 0.6279, 0.6863, 0.6218, 0.6863, 0.6418, 0.6799, 0.6418, 0.6799, 0.6218, 0.228, 0.6348, 0.2337, 0.628, 0.2388, 0.6331, 0.2336, 0.6391, 0.7307, 0.206, 0.7307, 0.1856, 0.7372, 0.1856, 0.7372, 0.206, 0.2233, 0.642, 0.228, 0.6348, 0.2336, 0.6391, 0.2291, 0.6459, 0.7372, 0.278, 0.6799, 0.278, 0.6799, 0.2665, 0.6863, 0.2665, 0.7307, 0.2665, 0.7372, 0.2665, 0.8645, 0.3322, 0.8645, 0.3356, 0.8072, 0.3356, 0.8072, 0.3322, 0.6863, 0.454, 0.6863, 0.4744, 0.6799, 0.4744, 0.6799, 0.454, 0.7372, 0.6938, 0.6799, 0.6938, 0.6799, 0.6823, 0.6863, 0.6823, 0.7307, 0.6823, 0.7372, 0.6823, 0.6863, 0.4139, 0.6863, 0.4339, 0.6799, 0.4339, 0.6799, 0.4139, 0.7307, 0.1856, 0.6863, 0.1856, 0.6799, 0.1856, 0.6799, 0.1741, 0.7372, 0.1741, 0.7372, 0.1856, 0.3098, 0.7048, 0.3031, 0.7107, 0.2986, 0.7049, 0.3047, 0.6997, 0.2275, 0.6977, 0.2226, 0.6903, 0.2287, 0.6862, 0.2333, 0.6932, 0.7372, 0.7977, 0.6799, 0.7977, 0.6799, 0.6938, 0.7372, 0.6938, 0.8072, 0.2547, 0.8072, 0.2514, 0.8645, 0.2514, 0.8645, 0.2547, 0.2334, 0.7045, 0.2275, 0.6977, 0.2333, 0.6932, 0.2385, 0.6993, 0.1333, 0.7406, 0.1502, 0.7569, 0.1451, 0.7622, 0.1282, 0.7459, 0.8009, 0.6542, 0.7436, 0.6542, 0.7436, 0.5091, 0.8009, 0.5091, 0.2402, 0.7102, 0.2334, 0.7045, 0.2385, 0.6993, 0.2445, 0.7046, 0.1665, 0.7728, 0.1829, 0.7887, 0.1777, 0.7939, 0.1614, 0.778, 0.7424, 0.3641, 0.7424, 0.2191, 0.7997, 0.2191, 0.7997, 0.3641, 0.3176, 0.2004, 0.3227, 0.208, 0.3163, 0.2123, 0.3116, 0.205, 0.2474, 0.7149, 0.2402, 0.7102, 0.2445, 0.7046, 0.2513, 0.7091, 0.7307, 0.6619, 0.7307, 0.6418, 0.7372, 0.6418, 0.7372, 0.6619, 0.8645, 0.2682, 0.8072, 0.2682, 0.8072, 0.2648, 0.8645, 0.2648, 0.6863, 0.6619, 0.6863, 0.6823, 0.6799, 0.6823, 0.6799, 0.6619, 0.3115, 0.1934, 0.3176, 0.2004, 0.3116, 0.205, 0.3062, 0.1987, 0.3161, 0.6351, 0.321, 0.6425, 0.3148, 0.6466, 0.3103, 0.6396, 0.6863, 0.6014, 0.6863, 0.6218, 0.6799, 0.6218, 0.6799, 0.6014, 0.8645, 0.2783, 0.8072, 0.2783, 0.8072, 0.2749, 0.8645, 0.2749])
me_circle_002.materials.append(mat_innergear)
me_circle_002.use_remesh_preserve_volume = False
me_circle_002.use_remesh_preserve_attributes = False
me_circle_002.use_mirror_vertex_groups = False
me_circle_002.update()

# ---- objects
ob_circle = bpy.data.objects.new('Circle', me_circle)
ob_circle_002 = bpy.data.objects.new('Circle.002', me_circle_002)

# ---- transforms, parenting, visibility, modifiers, constraints
ob_circle.location = (0.0, 0.0, 0.0)
ob_circle.lineart.crease_threshold = 0.0
_m = ob_circle.modifiers.new('Bevel', 'BEVEL')
_m.width = 0.01
_m.width_pct = 0.01
_m.segments = 2
_m.angle_limit = 1.1
_m.spread = 1.0
ob_circle_002.location = (0.0, 0.0, 0.0)
ob_circle_002.lineart.crease_threshold = 0.0
_m = ob_circle_002.modifiers.new('Bevel', 'BEVEL')
_m.width = 0.03
_m.width_pct = 0.03
_m.segments = 3
_m.angle_limit = 1.1
_m.spread = 1.0

# ---- collection membership
col_collection.objects.link(ob_circle)
col_collection.objects.link(ob_circle_002)

# ---- scene / render settings (as saved in the file)
scene.frame_start = 1; scene.frame_end = 250; scene.frame_set(75)
scene.render.engine = 'CYCLES'
scene.cycles.use_denoising = False
scene.cycles.samples = 128
scene.cycles.sampling_pattern = 'TABULATED_SOBOL'
scene.cycles.use_adaptive_sampling = False
scene.cycles.use_light_tree = False
scene.cycles.bake_type = 'NORMAL'
scene.view_settings.view_transform = 'Filmic'
bpy.context.view_layer.update()

# ---- added for rendering (the .blend has no active camera and no usable light): camera, sun
cam_auto = bpy.data.cameras.new('AutoCamera')
cam_auto.lens = 50.0
cam_auto.sensor_width = 36.0
cam_auto.clip_end = 1000.0
ob_auto_camera = bpy.data.objects.new('AutoCamera', cam_auto)
scene.collection.objects.link(ob_auto_camera)
ob_auto_camera.location = (3.34887, -4.01864, 2.6791)
ob_auto_camera.rotation_euler = (1.09748, -7.21219e-08, 0.694738)
scene.camera = ob_auto_camera
light_auto_sun = bpy.data.lights.new('AutoSun', 'SUN')
light_auto_sun.energy = 3.0
light_auto_sun.angle = 0.0523599
ob_auto_sun = bpy.data.objects.new('AutoSun', light_auto_sun)
scene.collection.objects.link(ob_auto_sun)
ob_auto_sun.rotation_euler = (0.872665, 0.174533, 0.523599)
bpy.context.view_layer.update()
